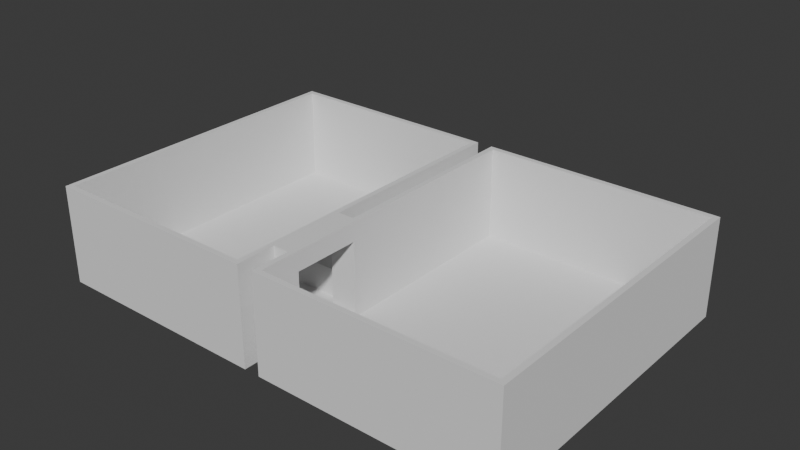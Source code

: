 # Source: home_scene00.blend  (saved by Blender 4.5.90; exported with 4.5.12 LTS)
import bpy
from mathutils import Matrix  # noqa: F401  (used for matrix-valued properties, if any)

bpy.ops.wm.read_factory_settings(use_empty=True)
scene = bpy.context.scene
scene.name = 'Scene'

# ---- collections
col_collection = bpy.data.collections.new('Collection'); scene.collection.children.link(col_collection)
col_collection_1 = bpy.data.collections.new('Collection')  # instanced only; not linked into the scene

# ---- images (referenced by path relative to the original .blend; pixels are not part of the script)
import os
ASSET_DIR = os.environ.get("B2B_ASSET_DIR", "")  # directory of the original .blend (textures are referenced by path, not embedded)
HERE = os.path.dirname(os.path.abspath(__file__))  # packed textures are extracted next to this script under _unpacked/

def load_image(name, relpath, width, height, colorspace="sRGB"):
    """Load a texture the original file referenced (path relative to the .blend, or extracted next to this script)."""
    p = next((c for c in (os.path.join(HERE, relpath), os.path.join(ASSET_DIR, relpath)) if relpath and os.path.exists(c)), "")
    if p:
        img = bpy.data.images.load(p, check_existing=True)
        img.name = name
    else:  # same state as the original file: an image datablock whose file is absent (Cycles renders it pink)
        img = bpy.data.images.new(name, width, height)
        img.source = "FILE"
        img.filepath = "//" + (relpath or name)
    img.colorspace_settings.name = colorspace
    return img
img_testposter00_jpg = load_image('testposter00.jpg', 'testposter00.jpg', 1024, 1024, 'sRGB')

# ---- materials (node trees are filled in below, after node groups)
mat_glass00 = bpy.data.materials.new('Glass00')
mat_glass00.diffuse_color = (0.2324, 0.6545, 0.8003, 1.0)
mat_material_001 = bpy.data.materials.new('Material.001')
mat_material_001.diffuse_color = (0.8004, 0.3833, 0.1049, 1.0)
mat_material_002 = bpy.data.materials.new('Material.002')
mat_material_002.diffuse_color = (0.8002, 0.6375, 0.3069, 1.0)
mat_material_003 = bpy.data.materials.new('Material.003')
mat_material_003.diffuse_color = (0.0, 0.0, 0.0, 1.0)
mat_metalpole00 = bpy.data.materials.new('MetalPole00')
mat_metalpole00.diffuse_color = (0.3127, 0.3127, 0.3127, 1.0)
mat_metalpole00.roughness = 0.2639
mat_metalpole00.metallic = 1.0
mat_curtain00 = bpy.data.materials.new('Curtain00')
mat_curtain00.diffuse_color = (0.8002, 0.1107, 0.125, 1.0)
mat_material_005 = bpy.data.materials.new('Material.005')
mat_material_005.diffuse_color = (0.2509, 0.2509, 0.2509, 1.0)
mat_material_006 = bpy.data.materials.new('Material.006')
mat_material_006.diffuse_color = (0.0, 0.0, 0.0, 1.0)
mat_material_007 = bpy.data.materials.new('Material.007')
mat_material_007.diffuse_color = (0.4426, 0.4426, 0.4426, 1.0)
mat_poster03 = bpy.data.materials.new('Poster03')
mat_poster01 = bpy.data.materials.new('Poster01')
mat_poster00 = bpy.data.materials.new('Poster00')
mat_poster02 = bpy.data.materials.new('Poster02')

# ---- node groups
ng_smooth_by_angle = bpy.data.node_groups.new('Smooth by Angle', 'GeometryNodeTree')
_s = ng_smooth_by_angle.interface.new_socket(name='Mesh', in_out='OUTPUT', socket_type='NodeSocketGeometry')
_s = ng_smooth_by_angle.interface.new_socket(name='Mesh', in_out='INPUT', socket_type='NodeSocketGeometry')
_s = ng_smooth_by_angle.interface.new_socket(name='Angle', in_out='INPUT', socket_type='NodeSocketFloat')
_s.subtype = 'ANGLE'
_s.default_value = 0.5236
_s.min_value = 0.0
_s.max_value = 3.142
_s.description = 'Maximum face angle for smooth edges'
_s = ng_smooth_by_angle.interface.new_socket(name='Ignore Sharpness', in_out='INPUT', socket_type='NodeSocketBool')
_s.force_non_field = True
ng_smooth_by_angle.description = 'Set the sharpness of mesh edges based on the angle between the neighboring faces'
ng_smooth_by_angle.is_modifier = True
_N = ng_smooth_by_angle.nodes; _L = ng_smooth_by_angle.links
n0 = _N.new('GeometryNodeSetShadeSmooth'); n0.name = 'Set Shade Smooth'; n0.location = (120, -80)
n0.domain = 'EDGE'
n1 = _N.new('GeometryNodeSetShadeSmooth'); n1.name = 'Set Shade Smooth.001'; n1.location = (300, -80)
n2 = _N.new('NodeGroupOutput'); n2.name = 'Group Output'; n2.location = (480, -80)
n3 = _N.new('GeometryNodeInputMeshEdgeAngle'); n3.name = 'Edge Angle'; n3.location = (-440, -240)
n4 = _N.new('NodeGroupInput'); n4.name = 'Group Input'; n4.location = (-80, -80)
n5 = _N.new('GeometryNodeInputEdgeSmooth'); n5.name = 'Is Edge Smooth'; n5.location = (-260, -120)
n6 = _N.new('GeometryNodeInputShadeSmooth'); n6.name = 'Is Shade Smooth'; n6.location = (-440, -397)
n7 = _N.new('FunctionNodeCompare'); n7.name = 'Compare'; n7.location = (-260, -260)
n7.operation = 'LESS_EQUAL'
n7.inputs[6].default_value = (0.0, 0.0, 0.0, 0.0)
n7.inputs[7].default_value = (0.0, 0.0, 0.0, 0.0)
n8 = _N.new('FunctionNodeBooleanMath'); n8.name = 'Boolean Math.001'; n8.location = (-80, -260)
n9 = _N.new('NodeGroupInput'); n9.name = 'Group Input.001'; n9.location = (-440, -329)
n10 = _N.new('NodeGroupInput'); n10.name = 'Group Input.002'; n10.location = (-259, -189)
n11 = _N.new('FunctionNodeBooleanMath'); n11.name = 'Boolean Math'; n11.location = (-80, -149)
n11.operation = 'OR'
n12 = _N.new('FunctionNodeBooleanMath'); n12.name = 'Boolean Math.002'; n12.location = (-260, -380)
n12.operation = 'OR'
n13 = _N.new('NodeGroupInput'); n13.name = 'Group Input.003'; n13.location = (-440, -460)
_L.new(n3.outputs[0], n7.inputs[0])
_L.new(n1.outputs[0], n2.inputs[0])
_L.new(n9.outputs[1], n7.inputs[1])
_L.new(n7.outputs[0], n8.inputs[0])
_L.new(n4.outputs[0], n0.inputs[0])
_L.new(n0.outputs[0], n1.inputs[0])
_L.new(n8.outputs[0], n0.inputs[2])
_L.new(n10.outputs[2], n11.inputs[1])
_L.new(n5.outputs[0], n11.inputs[0])
_L.new(n11.outputs[0], n0.inputs[1])
_L.new(n13.outputs[2], n12.inputs[1])
_L.new(n6.outputs[0], n12.inputs[0])
_L.new(n12.outputs[0], n8.inputs[1])
n2.is_active_output = True

# ---- material node trees
mat_glass00.use_nodes = True; mat_glass00.node_tree.nodes.clear()
_N = mat_glass00.node_tree.nodes; _L = mat_glass00.node_tree.links
n0 = _N.new('ShaderNodeBsdfPrincipled'); n0.name = 'Principled BSDF'; n0.location = (10, 300)
n1 = _N.new('ShaderNodeOutputMaterial'); n1.name = 'Material Output'; n1.location = (300, 300)
_L.new(n0.outputs[0], n1.inputs[0])
n1.is_active_output = True
mat_material_001.use_nodes = True; mat_material_001.node_tree.nodes.clear()
_N = mat_material_001.node_tree.nodes; _L = mat_material_001.node_tree.links
n0 = _N.new('ShaderNodeBsdfPrincipled'); n0.name = 'Principled BSDF'; n0.location = (10, 300)
n1 = _N.new('ShaderNodeOutputMaterial'); n1.name = 'Material Output'; n1.location = (300, 300)
_L.new(n0.outputs[0], n1.inputs[0])
n1.is_active_output = True
mat_material_002.use_nodes = True; mat_material_002.node_tree.nodes.clear()
_N = mat_material_002.node_tree.nodes; _L = mat_material_002.node_tree.links
n0 = _N.new('ShaderNodeBsdfPrincipled'); n0.name = 'Principled BSDF'; n0.location = (10, 300)
n1 = _N.new('ShaderNodeOutputMaterial'); n1.name = 'Material Output'; n1.location = (300, 300)
_L.new(n0.outputs[0], n1.inputs[0])
n1.is_active_output = True
mat_material_003.use_nodes = True; mat_material_003.node_tree.nodes.clear()
_N = mat_material_003.node_tree.nodes; _L = mat_material_003.node_tree.links
n0 = _N.new('ShaderNodeBsdfPrincipled'); n0.name = 'Principled BSDF'; n0.location = (10, 300)
n1 = _N.new('ShaderNodeOutputMaterial'); n1.name = 'Material Output'; n1.location = (300, 300)
_L.new(n0.outputs[0], n1.inputs[0])
n1.is_active_output = True
mat_metalpole00.use_nodes = True; mat_metalpole00.node_tree.nodes.clear()
_N = mat_metalpole00.node_tree.nodes; _L = mat_metalpole00.node_tree.links
n0 = _N.new('ShaderNodeBsdfPrincipled'); n0.name = 'Principled BSDF'; n0.location = (10, 300)
n1 = _N.new('ShaderNodeOutputMaterial'); n1.name = 'Material Output'; n1.location = (300, 300)
_L.new(n0.outputs[0], n1.inputs[0])
n1.is_active_output = True
mat_curtain00.use_nodes = True; mat_curtain00.node_tree.nodes.clear()
_N = mat_curtain00.node_tree.nodes; _L = mat_curtain00.node_tree.links
n0 = _N.new('ShaderNodeBsdfPrincipled'); n0.name = 'Principled BSDF'; n0.location = (10, 300)
n1 = _N.new('ShaderNodeOutputMaterial'); n1.name = 'Material Output'; n1.location = (300, 300)
_L.new(n0.outputs[0], n1.inputs[0])
n1.is_active_output = True
mat_material_005.use_nodes = True; mat_material_005.node_tree.nodes.clear()
_N = mat_material_005.node_tree.nodes; _L = mat_material_005.node_tree.links
n0 = _N.new('ShaderNodeBsdfPrincipled'); n0.name = 'Principled BSDF'; n0.location = (-200, 100)
n0.inputs[1].default_value = 1.0
n0.inputs[2].default_value = 0.3571
n1 = _N.new('ShaderNodeOutputMaterial'); n1.name = 'Material Output'; n1.location = (200, 100)
_L.new(n0.outputs[0], n1.inputs[0])
n1.is_active_output = True
mat_material_006.use_nodes = True; mat_material_006.node_tree.nodes.clear()
_N = mat_material_006.node_tree.nodes; _L = mat_material_006.node_tree.links
n0 = _N.new('ShaderNodeBsdfPrincipled'); n0.name = 'Principled BSDF'; n0.location = (-200, 100)
n0.inputs[0].default_value = (0.02004, 0.02004, 0.02004, 1.0)
n0.inputs[2].default_value = 0.0
n1 = _N.new('ShaderNodeOutputMaterial'); n1.name = 'Material Output'; n1.location = (200, 100)
_L.new(n0.outputs[0], n1.inputs[0])
n1.is_active_output = True
mat_material_007.use_nodes = True; mat_material_007.node_tree.nodes.clear()
_N = mat_material_007.node_tree.nodes; _L = mat_material_007.node_tree.links
n0 = _N.new('ShaderNodeBsdfPrincipled'); n0.name = 'Principled BSDF'; n0.location = (-200, 100)
n0.inputs[0].default_value = (0.4699, 0.4699, 0.4699, 1.0)
n1 = _N.new('ShaderNodeOutputMaterial'); n1.name = 'Material Output'; n1.location = (200, 100)
_L.new(n0.outputs[0], n1.inputs[0])
n1.is_active_output = True
mat_poster03.use_nodes = True; mat_poster03.node_tree.nodes.clear()
_N = mat_poster03.node_tree.nodes; _L = mat_poster03.node_tree.links
n0 = _N.new('ShaderNodeBsdfPrincipled'); n0.name = 'Principled BSDF'; n0.location = (-200, 100)
n1 = _N.new('ShaderNodeOutputMaterial'); n1.name = 'Material Output'; n1.location = (200, 100)
n2 = _N.new('ShaderNodeTexImage'); n2.name = 'Image Texture'; n2.location = (-490, 80)
n2.image = img_testposter00_jpg
_L.new(n0.outputs[0], n1.inputs[0])
_L.new(n2.outputs[0], n0.inputs[0])
n1.is_active_output = True
mat_poster01.use_nodes = True; mat_poster01.node_tree.nodes.clear()
_N = mat_poster01.node_tree.nodes; _L = mat_poster01.node_tree.links
n0 = _N.new('ShaderNodeBsdfPrincipled'); n0.name = 'Principled BSDF'; n0.location = (-200, 100)
n1 = _N.new('ShaderNodeOutputMaterial'); n1.name = 'Material Output'; n1.location = (200, 100)
n2 = _N.new('ShaderNodeTexImage'); n2.name = 'Image Texture'; n2.location = (-490, 80)
n2.image = img_testposter00_jpg
_L.new(n0.outputs[0], n1.inputs[0])
_L.new(n2.outputs[0], n0.inputs[0])
n1.is_active_output = True
mat_poster00.use_nodes = True; mat_poster00.node_tree.nodes.clear()
_N = mat_poster00.node_tree.nodes; _L = mat_poster00.node_tree.links
n0 = _N.new('ShaderNodeBsdfPrincipled'); n0.name = 'Principled BSDF'; n0.location = (-200, 100)
n1 = _N.new('ShaderNodeOutputMaterial'); n1.name = 'Material Output'; n1.location = (200, 100)
n2 = _N.new('ShaderNodeTexImage'); n2.name = 'Image Texture'; n2.location = (-490, 80)
n2.image = img_testposter00_jpg
_L.new(n0.outputs[0], n1.inputs[0])
_L.new(n2.outputs[0], n0.inputs[0])
n1.is_active_output = True
mat_poster02.use_nodes = True; mat_poster02.node_tree.nodes.clear()
_N = mat_poster02.node_tree.nodes; _L = mat_poster02.node_tree.links
n0 = _N.new('ShaderNodeBsdfPrincipled'); n0.name = 'Principled BSDF'; n0.location = (-200, 100)
n1 = _N.new('ShaderNodeOutputMaterial'); n1.name = 'Material Output'; n1.location = (200, 100)
n2 = _N.new('ShaderNodeTexImage'); n2.name = 'Image Texture'; n2.location = (-490, 80)
n2.image = img_testposter00_jpg
_L.new(n0.outputs[0], n1.inputs[0])
_L.new(n2.outputs[0], n0.inputs[0])
n1.is_active_output = True

# ---- world
world_world = bpy.data.worlds.new('World'); scene.world = world_world
world_world.use_nodes = True; world_world.node_tree.nodes.clear()
_N = world_world.node_tree.nodes; _L = world_world.node_tree.links
n0 = _N.new('ShaderNodeOutputWorld'); n0.name = 'World Output'; n0.location = (300, 300)
n1 = _N.new('ShaderNodeBackground'); n1.name = 'Background'; n1.location = (10, 300)
n1.inputs[0].default_value = (0.05088, 0.05088, 0.05088, 1.0)
_L.new(n1.outputs[0], n0.inputs[0])
n0.is_active_output = True
world_world.color = (0.05088, 0.05088, 0.05088)
world_world.sun_shadow_jitter_overblur = 0.0

# ---- meshes
me_plane = bpy.data.meshes.new('Plane')
me_plane.from_pydata([], [], [])
_uv = me_plane.uv_layers.new(name='UVMap')
_uv.uv.foreach_set('vector', [])
me_plane.materials.append(None)
me_plane.materials.append(mat_glass00)
me_plane.update()
me_plane_001 = bpy.data.meshes.new('Plane.001')
me_plane_001.from_pydata([(1.25, -1.0, 0.0), (1.25, -1.0, 0.5), (1.25, -0.5, 0.0), (0.75, -0.5, 0.0), (1.25, -0.5, 0.5), (0.75, -0.5, 0.5), (2.0, -0.5, 0.0), (2.0, -1.0, 0.0), (2.0, -0.5, 0.5), (2.0, -1.0, 0.5), (1.25, -0.5, 0.5867), (1.25, -1.0, 0.5867), (0.75, -1.0, 0.5867), (0.75, -0.5, 0.5867), (0.75, 1.0, 0.5867), (1.25, 1.0, 0.5867), (2.0, -0.5, 0.5867), (2.0, -1.0, 0.5867), (2.0, -1.075, 0.5867), (2.0, -1.075, 0.5), (1.25, -1.075, 0.5), (0.675, -1.075, 0.5), (0.675, -0.5, 0.5), (0.675, 1.075, 0.5), (1.325, 1.075, 0.5), (1.325, -0.425, 0.5), (1.25, -1.075, 0.5867), (2.0, -0.425, 0.5), (0.675, -1.075, 0.5867), (0.675, -0.5, 0.5867), (0.675, 1.075, 0.5867), (1.325, 1.075, 0.5867), (1.325, -0.425, 0.5867), (2.0, -0.425, 0.5867), (0.75, -0.875, 0.0), (0.875, -1.0, 0.0), (0.7866, -0.9634, 0.0), (1.25, 0.875, 0.0), (1.125, 1.0, 0.0), (1.213, 0.9634, 0.0), (0.875, 1.0, 0.0), (0.75, 0.875, 0.0), (0.7866, 0.9634, 0.0), (1.125, 1.0, 0.5), (1.25, 0.875, 0.5), (1.325, 1.075, 0.5), (1.213, 0.9634, 0.5), (0.875, -1.0, 0.5), (0.75, -0.875, 0.5), (0.675, -1.075, 0.5), (0.7866, -0.9634, 0.5), (0.75, 0.875, 0.5), (0.875, 1.0, 0.5), (0.675, 1.075, 0.5), (0.7866, 0.9634, 0.5)], [], [(3, 5, 51, 41), (45, 24, 25, 4, 44), (2, 6, 7, 0), (37, 44, 4, 2), (34, 48, 5, 3), (53, 23, 24, 45, 43, 52), (40, 52, 43, 38), (2, 3, 41, 42, 40, 38, 39, 37), (12, 28, 26, 11), (0, 1, 47, 35), (6, 8, 9, 7), (0, 7, 9, 1), (4, 8, 6, 2), (1, 20, 21, 49, 47), (10, 15, 14, 13), (11, 10, 13, 12), (11, 17, 16, 10), (11, 26, 18, 17), (49, 21, 22, 5, 48), (8, 16, 17, 9), (8, 27, 33, 16), (23, 30, 31, 24), (21, 28, 29, 22), (19, 18, 26, 20), (25, 32, 33, 27), (20, 26, 28, 21), (24, 31, 32, 25), (22, 29, 30, 23), (16, 33, 32, 10), (5, 22, 23, 53, 51), (14, 30, 29, 13), (15, 31, 30, 14), (10, 32, 31, 15), (13, 29, 28, 12), (9, 19, 20, 1), (17, 18, 19, 9), (4, 25, 27, 8), (43, 45, 46), (46, 45, 44), (47, 49, 50), (50, 49, 48), (51, 53, 54), (54, 53, 52), (43, 46, 39, 38), (46, 44, 37, 39), (51, 54, 42, 41), (54, 52, 40, 42), (34, 36, 50, 48), (36, 35, 47, 50), (0, 35, 36, 34, 3, 2)])
me_plane_001.polygons.foreach_set('use_smooth', [True] * 50)
me_plane_001.polygons.foreach_set('material_index', [0, 1, 0, 0, 0, 1, 0, 0, 1, 0, 0, 0, 0, 1, 1, 1, 1, 1, 1, 1, 1, 1, 1, 1, 1, 1, 1, 1, 1, 1, 1, 1, 1, 1, 1, 1, 1, 1, 1, 1, 1, 1, 1, 0, 0, 0, 0, 0, 0, 0])
_uv = me_plane_001.uv_layers.new(name='UVMap')
_uv.uv.foreach_set('vector', [1.0, 0.25, 1.0, 0.25, 1.0, 0.9375, 1.0, 0.9375, 0.0, 1.0, 0.0, 1.0, 0.0, 0.25, 0.0, 0.25, 0.0, 0.9375, 0.0, 0.25, 0.0, 0.25, 0.0, 0.0, 0.0, 0.0, 0.0, 0.9375, 0.0, 0.9375, 0.0, 0.25, 0.0, 0.25, 1.0, 0.0625, 1.0, 0.0625, 1.0, 0.25, 1.0, 0.25, 1.0, 1.0, 1.0, 1.0, 0.0, 1.0, 0.0, 1.0, 0.25, 1.0, 0.75, 1.0, 0.75, 1.0, 0.75, 1.0, 0.25, 1.0, 0.25, 1.0, 0.0, 0.25, 1.0, 0.25, 1.0, 0.9375, 0.9756, 0.9939, 0.75, 1.0, 0.25, 1.0, 0.02441, 0.9939, 0.0, 0.9375, 1.0, 0.0, 1.0, 0.0, 0.0, 0.0, 0.0, 0.0, 0.0, 0.0, 0.0, 0.0, 0.75, 0.0, 0.75, 0.0, 0.0, 0.25, 0.0, 0.25, 0.0, 0.0, 0.0, 0.0, 0.0, 0.0, 0.0, 0.0, 0.0, 0.0, 0.0, 0.0, 0.0, 0.25, 0.0, 0.25, 0.0, 0.25, 0.0, 0.25, 0.0, 0.0, 0.0, 0.0, 1.0, 0.0, 1.0, 0.0, 0.75, 0.0, 0.0, 0.25, 0.0, 1.0, 1.0, 1.0, 1.0, 0.25, 0.0, 0.0, 0.0, 0.25, 1.0, 0.25, 1.0, 0.0, 0.0, 0.0, 0.0, 0.0, 0.0, 0.25, 0.0, 0.25, 0.0, 0.0, 0.0, 0.0, 0.0, 0.0, 0.0, 0.0, 1.0, 0.0, 1.0, 0.0, 1.0, 0.25, 1.0, 0.25, 1.0, 0.0625, 0.0, 0.25, 0.0, 0.25, 0.0, 0.0, 0.0, 0.0, 0.0, 0.25, 0.0, 0.25, 0.0, 0.25, 0.0, 0.25, 1.0, 1.0, 1.0, 1.0, 0.0, 1.0, 0.0, 1.0, 1.0, 0.0, 1.0, 0.0, 1.0, 0.25, 1.0, 0.25, 0.0, 0.0, 0.0, 0.0, 0.0, 0.0, 0.0, 0.0, 0.0, 0.25, 0.0, 0.25, 0.0, 0.25, 0.0, 0.25, 0.0, 0.0, 0.0, 0.0, 1.0, 0.0, 1.0, 0.0, 0.0, 1.0, 0.0, 1.0, 0.0, 0.25, 0.0, 0.25, 1.0, 0.25, 1.0, 0.25, 1.0, 1.0, 1.0, 1.0, 0.0, 0.25, 0.0, 0.25, 0.0, 0.25, 0.0, 0.25, 1.0, 0.25, 1.0, 0.25, 1.0, 1.0, 1.0, 1.0, 1.0, 0.9375, 1.0, 1.0, 1.0, 1.0, 1.0, 0.25, 1.0, 0.25, 0.0, 1.0, 0.0, 1.0, 1.0, 1.0, 1.0, 1.0, 0.0, 0.25, 0.0, 0.25, 0.0, 1.0, 0.0, 1.0, 1.0, 0.25, 1.0, 0.25, 1.0, 0.0, 1.0, 0.0, 0.0, 0.0, 0.0, 0.0, 0.0, 0.0, 0.0, 0.0, 0.0, 0.0, 0.0, 0.0, 0.0, 0.0, 0.0, 0.0, 0.0, 0.25, 0.0, 0.25, 0.0, 0.25, 0.0, 0.25, 0.25, 1.0, 0.0, 1.0, 0.07322, 1.0, 0.07322, 1.0, 0.0, 1.0, 0.0, 1.0, 0.75, 0.0, 1.0, 0.0, 0.9268, 0.0, 0.9268, 0.0, 1.0, 0.0, 1.0, 0.0, 1.0, 0.9375, 1.0, 1.0, 1.0, 0.9817, 1.0, 0.9817, 1.0, 1.0, 1.0, 1.0, 0.25, 1.0, 0.0, 1.0, 0.02441, 0.9939, 0.25, 1.0, 0.0, 1.0, 0.0, 0.9375, 0.0, 0.9375, 0.02441, 0.9939, 1.0, 0.9375, 1.0, 1.0, 0.9756, 0.9939, 1.0, 0.9375, 1.0, 1.0, 0.75, 1.0, 0.75, 1.0, 0.9756, 0.9939, 1.0, 0.0625, 0.9756, 0.006102, 1.0, 0.0, 1.0, 0.0625, 0.9756, 0.006102, 0.75, 0.0, 0.75, 0.0, 1.0, 0.0, 0.0, 0.0, 0.75, 0.0, 0.9756, 0.006102, 1.0, 0.0625, 1.0, 0.25, 0.0, 0.25])
me_plane_001.materials.append(mat_material_001)
me_plane_001.materials.append(mat_material_002)
me_plane_001.update()
me_plane_002 = bpy.data.meshes.new('Plane.002')
me_plane_002.from_pydata([(-2.0, -3.25, 0.0), (2.0, -3.25, 0.0), (-2.0, 2.5, 0.0), (2.0, 2.5, 0.0), (-2.0, -1.25, 0.0), (2.0, -1.25, 0.0), (-2.0, -2.5, 0.0), (2.0, -2.5, 0.0), (2.5, -1.25, 0.0), (2.5, -2.5, 0.0), (5.0, -1.25, 0.0), (5.0, -2.5, 0.0), (2.5, -3.25, 0.0), (4.952, -3.25, 0.0), (2.5, 2.5, 0.0), (4.938, 2.5, 0.0), (6.75, -1.25, 0.0), (6.75, -2.5, 0.0), (6.75, -3.25, 0.0), (6.75, 2.5, 0.0), (-2.0, -2.5, 1.75), (-2.0, -3.25, 1.75), (2.0, -3.25, 1.75), (2.0, -1.25, 1.75), (2.0, 2.5, 1.75), (-2.0, 2.5, 1.75), (-2.0, -1.25, 1.75), (2.0, -2.5, 1.75), (2.5, -2.5, 1.75), (2.5, -1.25, 1.75), (2.5, -3.25, 1.75), (5.0, -3.25, 1.75), (5.0, 2.5, 1.75), (2.5, 2.5, 1.75), (6.75, -2.5, 1.75), (6.75, -1.25, 1.75), (6.75, -3.25, 1.75), (6.75, 2.5, 1.75), (-2.0, -2.5, 1.4), (-2.0, -1.25, 1.4), (6.75, -1.25, 1.4), (6.75, -2.5, 1.4), (-2.0, -3.25, 1.4), (2.0, -2.5, 1.4), (2.0, -3.25, 1.4), (6.75, -3.25, 1.4), (4.952, -3.25, 1.4), (2.5, -3.25, 1.4), (6.75, 2.5, 1.4), (2.0, 2.5, 1.4), (2.0, -1.25, 1.4), (4.938, 2.5, 1.4), (-2.0, 2.5, 1.4), (2.5, -2.5, 1.4), (2.5, -1.25, 1.4), (2.5, 2.5, 1.4), (-2.1, -1.25, -0.1), (2.1, -1.15, -0.1), (2.1, 2.6, -0.1), (-2.1, 2.6, -0.1), (-2.1, -2.5, -0.1), (2.1, -2.6, -0.1), (-2.1, -3.35, -0.1), (2.1, -3.35, -0.1), (2.4, -2.6, -0.1), (2.4, -1.15, -0.1), (5.0, -2.5, -0.1), (5.0, -1.25, -0.1), (2.4, -3.35, -0.1), (5.0, -3.35, -0.1), (5.0, 2.6, -0.1), (2.4, 2.6, -0.1), (6.85, -1.25, -0.1), (6.85, 2.6, -0.1), (6.85, -3.35, -0.1), (6.85, -2.5, -0.1), (-2.1, -1.25, 1.4), (-2.1, -1.25, 1.75), (-2.1, -2.5, 1.75), (-2.1, -2.5, 1.4), (6.85, -2.5, 1.4), (6.85, -2.5, 1.75), (6.85, -1.25, 1.75), (6.85, -1.25, 1.4), (-2.1, -3.35, 1.75), (-2.1, -3.35, 1.4), (2.1, -3.35, 1.4), (2.1, -3.35, 1.75), (2.1, -2.6, 1.75), (2.1, -2.6, 1.4), (6.85, -3.35, 1.4), (6.85, -3.35, 1.75), (2.4, -3.35, 1.4), (2.4, -3.35, 1.75), (5.0, -3.35, 1.75), (5.0, -3.35, 1.4), (6.85, 2.6, 1.75), (6.85, 2.6, 1.4), (2.1, -1.15, 1.4), (2.1, -1.15, 1.75), (2.1, 2.6, 1.75), (2.1, 2.6, 1.4), (5.0, 2.6, 1.75), (5.0, 2.6, 1.4), (-2.1, 2.6, 1.75), (-2.1, 2.6, 1.4), (2.4, -2.6, 1.4), (2.4, -2.6, 1.75), (2.4, -1.15, 1.4), (2.4, -1.15, 1.75), (2.4, 2.6, 1.75), (2.4, 2.6, 1.4), (3.75, -1.25, 0.0), (3.75, -2.5, 0.0), (3.798, -3.25, 0.0), (3.812, 2.5, 0.0), (3.75, -3.25, 1.75), (3.75, 2.5, 1.75), (3.812, 2.5, 1.4), (3.798, -3.25, 1.4), (3.7, -2.55, -0.1), (3.7, -1.2, -0.1), (3.7, -3.35, -0.1), (3.7, 2.6, -0.1), (3.7, -3.35, 1.75), (3.7, -3.35, 1.4), (3.7, 2.6, 1.75), (3.7, 2.6, 1.4), (5.0, 2.5, 0.0), (5.0, 2.5, 1.4), (3.75, 2.5, 1.4), (3.75, 2.5, 0.0), (3.75, -3.25, 0.0), (5.0, -3.25, 0.0), (5.0, -3.25, 1.4), (3.75, -3.25, 1.4)], [], [(4, 5, 3, 2), (6, 7, 5, 4), (0, 1, 7, 6), (5, 7, 9, 8), (112, 113, 11, 10), (113, 9, 12, 132), (112, 10, 128, 131), (128, 10, 16, 19), (11, 133, 18, 17), (10, 11, 17, 16), (39, 26, 20, 38), (41, 34, 35, 40), (38, 20, 21, 42), (44, 22, 27, 43), (45, 36, 34, 41), (42, 21, 22, 44), (135, 116, 31, 134), (40, 35, 37, 48), (50, 23, 24, 49), (48, 37, 32, 129), (49, 24, 25, 52), (53, 28, 30, 47), (53, 43, 50, 54), (52, 25, 26, 39), (130, 117, 33, 55), (28, 53, 54, 29), (55, 33, 29, 54), (134, 31, 36, 45), (133, 134, 45, 18), (14, 55, 54, 8), (7, 43, 53, 9), (131, 130, 55, 14), (2, 52, 39, 4), (8, 54, 50, 5), (9, 53, 47, 12), (3, 49, 52, 2), (19, 48, 129, 128), (5, 50, 49, 3), (16, 40, 48, 19), (114, 119, 46, 13), (0, 42, 44, 1), (18, 45, 41, 17), (1, 44, 43, 7), (6, 38, 42, 0), (17, 41, 40, 16), (4, 39, 38, 6), (56, 59, 58, 57), (60, 56, 57, 61), (62, 60, 61, 63), (57, 65, 64, 61), (121, 67, 66, 120), (120, 122, 68, 64), (121, 123, 70, 67), (70, 73, 72, 67), (66, 75, 74, 69), (67, 72, 75, 66), (76, 79, 78, 77), (80, 83, 82, 81), (79, 85, 84, 78), (86, 89, 88, 87), (90, 80, 81, 91), (85, 86, 87, 84), (125, 95, 94, 124), (83, 97, 96, 82), (98, 101, 100, 99), (97, 103, 102, 96), (101, 105, 104, 100), (106, 92, 93, 107), (108, 98, 99, 109), (105, 76, 77, 104), (127, 111, 110, 126), (89, 106, 107, 88), (111, 108, 109, 110), (95, 90, 91, 94), (69, 74, 90, 95), (71, 65, 108, 111), (61, 64, 106, 89), (123, 71, 111, 127), (59, 56, 76, 105), (65, 57, 98, 108), (64, 68, 92, 106), (58, 59, 105, 101), (73, 70, 103, 97), (57, 58, 101, 98), (72, 73, 97, 83), (122, 69, 95, 125), (62, 63, 86, 85), (74, 75, 80, 90), (63, 61, 89, 86), (60, 62, 85, 79), (75, 72, 83, 80), (56, 60, 79, 76), (34, 81, 82, 35), (22, 87, 88, 27), (36, 91, 81, 34), (29, 109, 99, 23), (20, 78, 84, 21), (35, 82, 96, 37), (27, 88, 107, 28), (21, 84, 87, 22), (37, 96, 102, 32), (116, 124, 94, 31), (23, 99, 100, 24), (31, 94, 91, 36), (28, 107, 93, 30), (24, 100, 104, 25), (117, 126, 110, 33), (25, 104, 77, 26), (33, 110, 109, 29), (26, 77, 78, 20), (43, 27, 23, 50), (27, 28, 29, 23), (32, 102, 126, 117), (30, 93, 124, 116), (68, 122, 125, 92), (70, 123, 127, 103), (103, 127, 126, 102), (92, 125, 124, 93), (65, 71, 123, 121), (66, 69, 122, 120), (65, 121, 120, 64), (12, 47, 135, 132), (15, 51, 118, 115), (47, 30, 116, 135), (8, 112, 131, 14), (11, 113, 132, 133), (8, 9, 113, 112), (51, 15, 128, 129), (15, 115, 131, 128), (115, 118, 130, 131), (129, 32, 117, 130, 118, 51), (114, 13, 133, 132), (13, 46, 134, 133), (46, 119, 135, 134), (119, 114, 132, 135)])
me_plane_002.polygons.foreach_set('material_index', [0, 0, 0, 0, 0, 0, 0, 0, 0, 0, 0, 0, 0, 0, 0, 0, 0, 0, 0, 0, 0, 0, 0, 0, 0, 0, 0, 0, 0, 0, 0, 0, 0, 0, 0, 0, 0, 0, 0, 1, 0, 0, 0, 0, 0, 0, 0, 0, 0, 0, 0, 0, 0, 0, 0, 0, 0, 0, 0, 0, 0, 0, 0, 0, 0, 0, 0, 0, 0, 0, 0, 0, 0, 0, 0, 0, 0, 0, 0, 0, 0, 0, 0, 0, 0, 0, 0, 0, 0, 0, 0, 0, 0, 0, 0, 0, 0, 0, 0, 0, 0, 0, 0, 0, 0, 0, 0, 0, 0, 0, 0, 0, 0, 0, 0, 0, 0, 0, 0, 0, 0, 0, 0, 0, 0, 0, 0, 0, 0, 0, 0, 0, 0, 0, 0])
_uv = me_plane_002.uv_layers.new(name='UVMap')
_uv.uv.foreach_set('vector', [0.0, 0.25, 1.0, 0.25, 1.0, 1.0, 0.0, 1.0, 0.0, 0.125, 1.0, 0.125, 1.0, 0.25, 0.0, 0.25, 0.0, 0.0, 1.0, 0.0, 1.0, 0.125, 0.0, 0.125, 1.0, 0.25, 1.0, 0.125, 1.0, 0.125, 1.0, 0.25, 1.0, 0.25, 1.0, 0.125, 1.0, 0.125, 1.0, 0.25, 1.0, 0.125, 1.0, 0.125, 1.0, 0.125, 1.0, 0.125, 1.0, 0.25, 1.0, 0.25, 1.0, 0.25, 1.0, 0.25, 1.0, 0.25, 1.0, 0.25, 1.0, 0.25, 1.0, 0.25, 1.0, 0.125, 1.0, 0.125, 1.0, 0.125, 1.0, 0.125, 1.0, 0.25, 1.0, 0.125, 1.0, 0.125, 1.0, 0.25, 0.0, 0.25, 0.0, 0.25, 0.0, 0.125, 0.0, 0.125, 1.0, 0.125, 1.0, 0.125, 1.0, 0.25, 1.0, 0.25, 0.0, 0.125, 0.0, 0.125, 0.0, 0.0, 0.0, 0.0, 1.0, 0.0, 1.0, 0.0, 1.0, 0.125, 1.0, 0.125, 1.0, 0.125, 1.0, 0.125, 1.0, 0.125, 1.0, 0.125, 0.0, 0.0, 0.0, 0.0, 1.0, 0.0, 1.0, 0.0, 1.0, 0.125, 1.0, 0.125, 1.0, 0.125, 1.0, 0.125, 1.0, 0.25, 1.0, 0.25, 1.0, 0.25, 1.0, 0.25, 1.0, 0.25, 1.0, 0.25, 1.0, 1.0, 1.0, 1.0, 1.0, 0.25, 1.0, 0.25, 1.0, 0.25, 1.0, 0.25, 1.0, 1.0, 1.0, 1.0, 0.0, 1.0, 0.0, 1.0, 1.0, 0.125, 1.0, 0.125, 1.0, 0.125, 1.0, 0.125, 1.0, 0.125, 1.0, 0.125, 1.0, 0.25, 1.0, 0.25, 0.0, 1.0, 0.0, 1.0, 0.0, 0.25, 0.0, 0.25, 1.0, 0.25, 1.0, 0.25, 1.0, 0.25, 1.0, 0.25, 1.0, 0.125, 1.0, 0.125, 1.0, 0.25, 1.0, 0.25, 1.0, 0.25, 1.0, 0.25, 1.0, 0.25, 1.0, 0.25, 1.0, 0.125, 1.0, 0.125, 1.0, 0.125, 1.0, 0.125, 1.0, 0.125, 1.0, 0.125, 1.0, 0.125, 1.0, 0.125, 1.0, 0.25, 1.0, 0.25, 1.0, 0.25, 1.0, 0.25, 1.0, 0.125, 1.0, 0.125, 1.0, 0.125, 1.0, 0.125, 1.0, 0.25, 1.0, 0.25, 1.0, 0.25, 1.0, 0.25, 0.0, 1.0, 0.0, 1.0, 0.0, 0.25, 0.0, 0.25, 1.0, 0.25, 1.0, 0.25, 1.0, 0.25, 1.0, 0.25, 1.0, 0.125, 1.0, 0.125, 1.0, 0.125, 1.0, 0.125, 1.0, 1.0, 1.0, 1.0, 0.0, 1.0, 0.0, 1.0, 1.0, 0.25, 1.0, 0.25, 1.0, 0.25, 1.0, 0.25, 1.0, 0.25, 1.0, 0.25, 1.0, 1.0, 1.0, 1.0, 1.0, 0.25, 1.0, 0.25, 1.0, 0.25, 1.0, 0.25, 1.0, 0.125, 1.0, 0.125, 1.0, 0.125, 1.0, 0.125, 0.0, 0.0, 0.0, 0.0, 1.0, 0.0, 1.0, 0.0, 1.0, 0.125, 1.0, 0.125, 1.0, 0.125, 1.0, 0.125, 1.0, 0.0, 1.0, 0.0, 1.0, 0.125, 1.0, 0.125, 0.0, 0.125, 0.0, 0.125, 0.0, 0.0, 0.0, 0.0, 1.0, 0.125, 1.0, 0.125, 1.0, 0.25, 1.0, 0.25, 0.0, 0.25, 0.0, 0.25, 0.0, 0.125, 0.0, 0.125, 0.0, 0.25, 0.0, 1.0, 1.0, 1.0, 1.0, 0.25, 0.0, 0.125, 0.0, 0.25, 1.0, 0.25, 1.0, 0.125, 0.0, 0.0, 0.0, 0.125, 1.0, 0.125, 1.0, 0.0, 1.0, 0.25, 1.0, 0.25, 1.0, 0.125, 1.0, 0.125, 1.0, 0.25, 1.0, 0.25, 1.0, 0.125, 1.0, 0.125, 1.0, 0.125, 1.0, 0.125, 1.0, 0.125, 1.0, 0.125, 1.0, 0.25, 1.0, 0.25, 1.0, 0.25, 1.0, 0.25, 1.0, 0.25, 1.0, 0.25, 1.0, 0.25, 1.0, 0.25, 1.0, 0.125, 1.0, 0.125, 1.0, 0.125, 1.0, 0.125, 1.0, 0.25, 1.0, 0.25, 1.0, 0.125, 1.0, 0.125, 0.0, 0.25, 0.0, 0.125, 0.0, 0.125, 0.0, 0.25, 1.0, 0.125, 1.0, 0.25, 1.0, 0.25, 1.0, 0.125, 0.0, 0.125, 0.0, 0.0, 0.0, 0.0, 0.0, 0.125, 1.0, 0.0, 1.0, 0.125, 1.0, 0.125, 1.0, 0.0, 1.0, 0.125, 1.0, 0.125, 1.0, 0.125, 1.0, 0.125, 0.0, 0.0, 1.0, 0.0, 1.0, 0.0, 0.0, 0.0, 1.0, 0.125, 1.0, 0.125, 1.0, 0.125, 1.0, 0.125, 1.0, 0.25, 1.0, 0.25, 1.0, 0.25, 1.0, 0.25, 1.0, 0.25, 1.0, 1.0, 1.0, 1.0, 1.0, 0.25, 1.0, 0.25, 1.0, 0.25, 1.0, 0.25, 1.0, 0.25, 1.0, 1.0, 0.0, 1.0, 0.0, 1.0, 1.0, 1.0, 1.0, 0.125, 1.0, 0.125, 1.0, 0.125, 1.0, 0.125, 1.0, 0.25, 1.0, 0.25, 1.0, 0.25, 1.0, 0.25, 0.0, 1.0, 0.0, 0.25, 0.0, 0.25, 0.0, 1.0, 1.0, 0.25, 1.0, 0.25, 1.0, 0.25, 1.0, 0.25, 1.0, 0.125, 1.0, 0.125, 1.0, 0.125, 1.0, 0.125, 1.0, 0.25, 1.0, 0.25, 1.0, 0.25, 1.0, 0.25, 1.0, 0.125, 1.0, 0.125, 1.0, 0.125, 1.0, 0.125, 1.0, 0.125, 1.0, 0.125, 1.0, 0.125, 1.0, 0.125, 1.0, 0.25, 1.0, 0.25, 1.0, 0.25, 1.0, 0.25, 1.0, 0.125, 1.0, 0.125, 1.0, 0.125, 1.0, 0.125, 1.0, 0.25, 1.0, 0.25, 1.0, 0.25, 1.0, 0.25, 0.0, 1.0, 0.0, 0.25, 0.0, 0.25, 0.0, 1.0, 1.0, 0.25, 1.0, 0.25, 1.0, 0.25, 1.0, 0.25, 1.0, 0.125, 1.0, 0.125, 1.0, 0.125, 1.0, 0.125, 1.0, 1.0, 0.0, 1.0, 0.0, 1.0, 1.0, 1.0, 1.0, 0.25, 1.0, 0.25, 1.0, 0.25, 1.0, 0.25, 1.0, 0.25, 1.0, 1.0, 1.0, 1.0, 1.0, 0.25, 1.0, 0.25, 1.0, 0.25, 1.0, 0.25, 1.0, 0.25, 1.0, 0.125, 1.0, 0.125, 1.0, 0.125, 1.0, 0.125, 0.0, 0.0, 1.0, 0.0, 1.0, 0.0, 0.0, 0.0, 1.0, 0.125, 1.0, 0.125, 1.0, 0.125, 1.0, 0.125, 1.0, 0.0, 1.0, 0.125, 1.0, 0.125, 1.0, 0.0, 0.0, 0.125, 0.0, 0.0, 0.0, 0.0, 0.0, 0.125, 1.0, 0.125, 1.0, 0.25, 1.0, 0.25, 1.0, 0.125, 0.0, 0.25, 0.0, 0.125, 0.0, 0.125, 0.0, 0.25, 1.0, 0.125, 1.0, 0.125, 1.0, 0.25, 1.0, 0.25, 1.0, 0.0, 1.0, 0.0, 1.0, 0.125, 1.0, 0.125, 1.0, 0.125, 1.0, 0.125, 1.0, 0.125, 1.0, 0.125, 1.0, 0.25, 1.0, 0.25, 1.0, 0.25, 1.0, 0.25, 0.0, 0.125, 0.0, 0.125, 0.0, 0.0, 0.0, 0.0, 1.0, 0.25, 1.0, 0.25, 1.0, 0.25, 1.0, 0.25, 1.0, 0.125, 1.0, 0.125, 1.0, 0.125, 1.0, 0.125, 0.0, 0.0, 0.0, 0.0, 1.0, 0.0, 1.0, 0.0, 1.0, 0.25, 1.0, 0.25, 1.0, 0.25, 1.0, 0.25, 1.0, 0.125, 1.0, 0.125, 1.0, 0.125, 1.0, 0.125, 1.0, 0.25, 1.0, 0.25, 1.0, 1.0, 1.0, 1.0, 1.0, 0.125, 1.0, 0.125, 1.0, 0.125, 1.0, 0.125, 1.0, 0.125, 1.0, 0.125, 1.0, 0.125, 1.0, 0.125, 1.0, 1.0, 1.0, 1.0, 0.0, 1.0, 0.0, 1.0, 1.0, 0.25, 1.0, 0.25, 1.0, 0.25, 1.0, 0.25, 0.0, 1.0, 0.0, 1.0, 0.0, 0.25, 0.0, 0.25, 1.0, 0.25, 1.0, 0.25, 1.0, 0.25, 1.0, 0.25, 0.0, 0.25, 0.0, 0.25, 0.0, 0.125, 0.0, 0.125, 1.0, 0.125, 1.0, 0.125, 1.0, 0.25, 1.0, 0.25, 1.0, 0.125, 1.0, 0.125, 1.0, 0.25, 1.0, 0.25, 1.0, 0.25, 1.0, 0.25, 1.0, 0.25, 1.0, 0.25, 1.0, 0.125, 1.0, 0.125, 1.0, 0.125, 1.0, 0.125, 1.0, 0.125, 1.0, 0.125, 1.0, 0.125, 1.0, 0.125, 1.0, 0.25, 1.0, 0.25, 1.0, 0.25, 1.0, 0.25, 1.0, 0.25, 1.0, 0.25, 1.0, 0.25, 1.0, 0.25, 1.0, 0.125, 1.0, 0.125, 1.0, 0.125, 1.0, 0.125, 1.0, 0.25, 1.0, 0.25, 1.0, 0.25, 1.0, 0.25, 1.0, 0.125, 1.0, 0.125, 1.0, 0.125, 1.0, 0.125, 1.0, 0.25, 1.0, 0.25, 1.0, 0.125, 1.0, 0.125, 1.0, 0.125, 1.0, 0.125, 1.0, 0.125, 1.0, 0.125, 1.0, 0.25, 1.0, 0.25, 1.0, 0.25, 1.0, 0.25, 1.0, 0.125, 1.0, 0.125, 1.0, 0.125, 1.0, 0.125, 1.0, 0.25, 1.0, 0.25, 1.0, 0.25, 1.0, 0.25, 1.0, 0.125, 1.0, 0.125, 1.0, 0.125, 1.0, 0.125, 1.0, 0.25, 1.0, 0.125, 1.0, 0.125, 1.0, 0.25, 1.0, 0.25, 1.0, 0.25, 1.0, 0.25, 1.0, 0.25, 1.0, 0.25, 1.0, 0.25, 1.0, 0.25, 1.0, 0.25, 1.0, 0.25, 1.0, 0.25, 1.0, 0.25, 1.0, 0.25, 1.0, 0.25, 1.0, 0.25, 1.0, 0.25, 1.0, 0.25, 1.0, 0.25, 1.0, 0.25, 1.0, 0.125, 1.0, 0.125, 1.0, 0.125, 1.0, 0.125, 1.0, 0.125, 1.0, 0.125, 1.0, 0.125, 1.0, 0.125, 1.0, 0.125, 1.0, 0.125, 1.0, 0.125, 1.0, 0.125, 1.0, 0.125, 1.0, 0.125, 1.0, 0.125, 1.0, 0.125])
me_plane_002.materials.append(None)
me_plane_002.materials.append(mat_material_003)
me_plane_002.update()
me_plane_004 = bpy.data.meshes.new('Plane.004')
me_plane_004.from_pydata([(-0.561, 0.02205, 0.01101), (-0.5625, 0.0125, 0.02165), (-0.5625, 1.304e-08, 0.025), (-0.5625, -0.0125, 0.02165), (-0.5625, -0.02165, 0.0125), (-0.5625, -0.025, 2.049e-08), (-0.5625, -0.02165, -0.0125), (-0.5625, -0.0125, -0.02165), (-0.5625, -2.421e-08, -0.025), (-0.5625, 0.0125, -0.02165), (-0.5625, 0.02165, -0.0125), (-0.561, 0.0246, 0.001491), (0.561, 0.02205, 0.01101), (0.5625, 0.0125, 0.02165), (0.5625, 1.304e-08, 0.025), (0.5625, -0.0125, 0.02165), (0.5625, -0.02165, 0.0125), (0.5625, -0.025, 2.049e-08), (0.5625, -0.02165, -0.0125), (0.5625, -0.0125, -0.02165), (0.5625, -2.421e-08, -0.025), (0.5625, 0.0125, -0.02165), (0.5625, 0.02165, -0.0125), (0.561, 0.0246, 0.001491), (-0.625, -0.0007638, -0.0004409), (-0.6, 0.02165, 0.0125), (-0.6217, 0.01044, 0.00603), (-0.6125, 0.01865, 0.01077), (-0.625, -0.000441, -0.0007637), (-0.6, 0.0125, 0.02165), (-0.6217, 0.00603, 0.01044), (-0.6125, 0.01077, 0.01865), (-0.625, 4.657e-10, -0.0008819), (-0.6, 1.304e-08, 0.025), (-0.6217, 6.752e-09, 0.01206), (-0.6125, 1.129e-08, 0.02153), (-0.625, 0.000441, -0.0007638), (-0.6, -0.0125, 0.02165), (-0.6217, -0.00603, 0.01044), (-0.6125, -0.01077, 0.01865), (-0.625, 0.0007638, -0.000441), (-0.6, -0.02165, 0.0125), (-0.6217, -0.01044, 0.00603), (-0.6125, -0.01865, 0.01077), (-0.625, 0.0008819, -2.794e-09), (-0.6, -0.025, 2.049e-08), (-0.6217, -0.01206, 8.906e-09), (-0.6125, -0.02153, 1.74e-08), (-0.625, 0.0007638, 0.0004409), (-0.6, -0.02165, -0.0125), (-0.6217, -0.01044, -0.00603), (-0.6125, -0.01865, -0.01077), (-0.625, 0.0004409, 0.0007638), (-0.6, -0.0125, -0.02165), (-0.6217, -0.00603, -0.01044), (-0.6125, -0.01077, -0.01865), (-0.625, -7.451e-09, 0.0008819), (-0.6, -2.421e-08, -0.025), (-0.6217, -1.583e-08, -0.01206), (-0.6125, -2.2e-08, -0.02153), (-0.625, -0.0004409, 0.0007638), (-0.6, 0.0125, -0.02165), (-0.6217, 0.00603, -0.01044), (-0.6125, 0.01077, -0.01865), (-0.625, -0.0007638, 0.0004409), (-0.6, 0.02165, -0.0125), (-0.6217, 0.01044, -0.00603), (-0.6125, 0.01865, -0.01077), (-0.625, -0.0008819, 4.657e-10), (-0.6, 0.025, -2.421e-08), (-0.6217, 0.01206, -1.176e-08), (-0.6125, 0.02153, -2.084e-08), (0.625, -0.0007638, -0.0004409), (0.6, 0.02165, 0.0125), (0.6217, 0.01044, 0.00603), (0.6125, 0.01865, 0.01077), (0.625, -0.000441, -0.0007637), (0.6, 0.0125, 0.02165), (0.6217, 0.00603, 0.01044), (0.6125, 0.01077, 0.01865), (0.625, 0.0, -0.0008819), (0.6, 1.304e-08, 0.025), (0.6217, 6.577e-09, 0.01206), (0.6125, 1.135e-08, 0.02153), (0.625, 0.000441, -0.0007638), (0.6, -0.0125, 0.02165), (0.6217, -0.00603, 0.01044), (0.6125, -0.01077, 0.01865), (0.625, 0.0007638, -0.000441), (0.6, -0.02165, 0.0125), (0.6217, -0.01044, 0.00603), (0.6125, -0.01865, 0.01077), (0.625, 0.0008819, -4.191e-09), (0.6, -0.025, 2.049e-08), (0.6217, -0.01206, 8.091e-09), (0.6125, -0.02153, 1.717e-08), (0.625, 0.0007638, 0.0004409), (0.6, -0.02165, -0.0125), (0.6217, -0.01044, -0.00603), (0.6125, -0.01865, -0.01077), (0.625, 0.0004409, 0.0007638), (0.6, -0.0125, -0.02165), (0.6217, -0.00603, -0.01044), (0.6125, -0.01077, -0.01865), (0.625, -8.848e-09, 0.0008819), (0.6, -2.421e-08, -0.025), (0.6217, -1.653e-08, -0.01206), (0.6125, -2.224e-08, -0.02153), (0.625, -0.0004409, 0.0007638), (0.6, 0.0125, -0.02165), (0.6217, 0.00603, -0.01044), (0.6125, 0.01077, -0.01865), (0.625, -0.0007638, 0.0004409), (0.6, 0.02165, -0.0125), (0.6217, 0.01044, -0.00603), (0.6125, 0.01865, -0.01077), (0.625, -0.0008819, 0.0), (0.6, 0.025, -2.421e-08), (0.6217, 0.01206, -1.199e-08), (0.6125, 0.02153, -2.095e-08), (-0.5625, 0.02165, 0.0125), (-0.5625, 0.025, -2.421e-08), (0.5625, 0.02165, 0.0125), (0.5625, 0.025, -2.421e-08), (-0.561, 0.09205, 0.01101), (-0.561, 0.0946, 0.001491), (0.561, 0.09205, 0.01101), (0.561, 0.0946, 0.001491)], [], [(14, 81, 77, 13), (33, 2, 1, 29), (29, 1, 120, 25), (68, 64, 60, 56, 52, 48, 44, 40, 36, 32, 28, 24), (37, 3, 2, 33), (41, 4, 3, 37), (45, 5, 4, 41), (49, 6, 5, 45), (53, 7, 6, 49), (57, 8, 7, 53), (61, 9, 8, 57), (65, 10, 9, 61), (69, 121, 10, 65), (13, 77, 73, 122), (12, 23, 127, 126), (1, 13, 122, 120), (2, 14, 13, 1), (3, 15, 14, 2), (4, 16, 15, 3), (5, 17, 16, 4), (6, 18, 17, 5), (7, 19, 18, 6), (8, 20, 19, 7), (9, 21, 20, 8), (10, 22, 21, 9), (121, 123, 22, 10), (116, 72, 76, 80, 84, 88, 92, 96, 100, 104, 108, 112), (122, 73, 117, 123), (15, 85, 81, 14), (16, 89, 85, 15), (17, 93, 89, 16), (18, 97, 93, 17), (19, 101, 97, 18), (20, 105, 101, 19), (21, 109, 105, 20), (22, 113, 109, 21), (123, 117, 113, 22), (25, 69, 71, 27), (27, 71, 70, 26), (26, 70, 68, 24), (24, 28, 30, 26), (26, 30, 31, 27), (27, 31, 29, 25), (28, 32, 34, 30), (30, 34, 35, 31), (31, 35, 33, 29), (32, 36, 38, 34), (34, 38, 39, 35), (35, 39, 37, 33), (36, 40, 42, 38), (38, 42, 43, 39), (39, 43, 41, 37), (40, 44, 46, 42), (42, 46, 47, 43), (43, 47, 45, 41), (44, 48, 50, 46), (46, 50, 51, 47), (47, 51, 49, 45), (48, 52, 54, 50), (50, 54, 55, 51), (51, 55, 53, 49), (52, 56, 58, 54), (54, 58, 59, 55), (55, 59, 57, 53), (56, 60, 62, 58), (58, 62, 63, 59), (59, 63, 61, 57), (60, 64, 66, 62), (62, 66, 67, 63), (63, 67, 65, 61), (64, 68, 70, 66), (66, 70, 71, 67), (67, 71, 69, 65), (72, 116, 118, 74), (74, 118, 119, 75), (75, 119, 117, 73), (73, 77, 79, 75), (75, 79, 78, 74), (74, 78, 76, 72), (77, 81, 83, 79), (79, 83, 82, 78), (78, 82, 80, 76), (81, 85, 87, 83), (83, 87, 86, 82), (82, 86, 84, 80), (85, 89, 91, 87), (87, 91, 90, 86), (86, 90, 88, 84), (89, 93, 95, 91), (91, 95, 94, 90), (90, 94, 92, 88), (93, 97, 99, 95), (95, 99, 98, 94), (94, 98, 96, 92), (97, 101, 103, 99), (99, 103, 102, 98), (98, 102, 100, 96), (101, 105, 107, 103), (103, 107, 106, 102), (102, 106, 104, 100), (105, 109, 111, 107), (107, 111, 110, 106), (106, 110, 108, 104), (109, 113, 115, 111), (111, 115, 114, 110), (110, 114, 112, 108), (113, 117, 119, 115), (115, 119, 118, 114), (114, 118, 116, 112), (25, 120, 121, 69), (0, 11, 121, 120), (12, 0, 120, 122), (23, 12, 122, 123), (11, 23, 123, 121), (124, 126, 127, 125), (11, 0, 124, 125), (23, 11, 125, 127), (0, 12, 126, 124)])
me_plane_004.polygons.foreach_set('use_smooth', [True] * 118)
_k = set([(24, 28), (24, 68), (25, 29), (25, 69), (28, 32), (29, 33), (32, 36), (33, 37), (36, 40), (37, 41), (40, 44), (41, 45), (44, 48), (45, 49), (48, 52), (49, 53), (52, 56), (53, 57), (56, 60), (57, 61), (60, 64), (61, 65), (64, 68), (65, 69), (72, 76), (72, 116), (73, 77), (73, 117), (76, 80), (77, 81), (80, 84), (81, 85), (84, 88), (85, 89), (88, 92), (89, 93), (92, 96), (93, 97), (96, 100), (97, 101), (100, 104), (101, 105), (104, 108), (105, 109), (108, 112), (109, 113), (112, 116), (113, 117)])
me_plane_004.attributes.new('sharp_edge', 'BOOLEAN', 'EDGE').data.foreach_set('value', [ (min(e.vertices), max(e.vertices)) in _k for e in me_plane_004.edges])
_uv = me_plane_004.uv_layers.new(name='UVMap')
_uv.uv.foreach_set('vector', [0.6667, 0.1667, 0.8667, 0.1667, 0.8667, 0.08333, 0.6667, 0.08333, 0.1333, 0.1667, 0.3333, 0.1667, 0.3333, 0.08333, 0.1333, 0.08333, 0.1333, 0.08333, 0.3333, 0.08333, 0.3333, 0.0, 0.1333, 0.0, 0.0, 0.4555, 0.0, 0.4505, 0.0, 0.4475, 0.0, 0.4473, 0.0, 0.4501, 0.0, 0.4553, 0.0, 0.4614, 0.0, 0.4666, 0.0, 0.4694, 0.0, 0.4692, 0.0, 0.4661, 0.0, 0.4612, 0.1333, 0.25, 0.3333, 0.25, 0.3333, 0.1667, 0.1333, 0.1667, 0.1333, 0.3333, 0.3333, 0.3333, 0.3333, 0.25, 0.1333, 0.25, 0.1333, 0.4167, 0.3333, 0.4167, 0.3333, 0.3333, 0.1333, 0.3333, 0.1333, 0.5, 0.3333, 0.5, 0.3333, 0.4167, 0.1333, 0.4167, 0.1333, 0.5833, 0.3333, 0.5833, 0.3333, 0.5, 0.1333, 0.5, 0.1333, 0.6667, 0.3333, 0.6667, 0.3333, 0.5833, 0.1333, 0.5833, 0.1333, 0.75, 0.3333, 0.75, 0.3333, 0.6667, 0.1333, 0.6667, 0.1333, 0.8333, 0.3333, 0.8333, 0.3333, 0.75, 0.1333, 0.75, 0.1333, 0.9167, 0.3333, 0.9167, 0.3333, 0.8333, 0.1333, 0.8333, 0.6667, 0.08333, 0.8667, 0.08333, 0.8667, 0.0, 0.6667, 0.0, 0.6662, 0.9901, 0.6662, 0.9266, 0.6662, 0.9266, 0.6662, 0.9901, 0.3333, 0.08333, 0.6667, 0.08333, 0.6667, 0.0, 0.3333, 0.0, 0.3333, 0.1667, 0.6667, 0.1667, 0.6667, 0.08333, 0.3333, 0.08333, 0.3333, 0.25, 0.6667, 0.25, 0.6667, 0.1667, 0.3333, 0.1667, 0.3333, 0.3333, 0.6667, 0.3333, 0.6667, 0.25, 0.3333, 0.25, 0.3333, 0.4167, 0.6667, 0.4167, 0.6667, 0.3333, 0.3333, 0.3333, 0.3333, 0.5, 0.6667, 0.5, 0.6667, 0.4167, 0.3333, 0.4167, 0.3333, 0.5833, 0.6667, 0.5833, 0.6667, 0.5, 0.3333, 0.5, 0.3333, 0.6667, 0.6667, 0.6667, 0.6667, 0.5833, 0.3333, 0.5833, 0.3333, 0.75, 0.6667, 0.75, 0.6667, 0.6667, 0.3333, 0.6667, 0.3333, 0.8333, 0.6667, 0.8333, 0.6667, 0.75, 0.3333, 0.75, 0.3333, 0.9167, 0.6667, 0.9167, 0.6667, 0.8333, 0.3333, 0.8333, 1.0, 0.4555, 1.0, 0.4612, 1.0, 0.4661, 1.0, 0.4692, 1.0, 0.4694, 1.0, 0.4666, 1.0, 0.4614, 1.0, 0.4553, 1.0, 0.4501, 1.0, 0.4473, 1.0, 0.4475, 1.0, 0.4505, 0.6667, 1.0, 0.8667, 1.0, 0.8667, 0.9167, 0.6667, 0.9167, 0.6667, 0.25, 0.8667, 0.25, 0.8667, 0.1667, 0.6667, 0.1667, 0.6667, 0.3333, 0.8667, 0.3333, 0.8667, 0.25, 0.6667, 0.25, 0.6667, 0.4167, 0.8667, 0.4167, 0.8667, 0.3333, 0.6667, 0.3333, 0.6667, 0.5, 0.8667, 0.5, 0.8667, 0.4167, 0.6667, 0.4167, 0.6667, 0.5833, 0.8667, 0.5833, 0.8667, 0.5, 0.6667, 0.5, 0.6667, 0.6667, 0.8667, 0.6667, 0.8667, 0.5833, 0.6667, 0.5833, 0.6667, 0.75, 0.8667, 0.75, 0.8667, 0.6667, 0.6667, 0.6667, 0.6667, 0.8333, 0.8667, 0.8333, 0.8667, 0.75, 0.6667, 0.75, 0.6667, 0.9167, 0.8667, 0.9167, 0.8667, 0.8333, 0.6667, 0.8333, 0.1333, 1.0, 0.1333, 0.9167, 0.0, 0.9224, 0.0, 0.9942, 0.0, 0.06357, 0.0, 0.8531, 0.0, 0.5364, 0.0, 0.3803, 0.0, 0.3803, 0.0, 0.5364, 0.0, 0.4555, 0.0, 0.4612, 0.0, 0.4612, 0.0, 0.4661, 0.0, 0.2999, 0.0, 0.3803, 0.0, 0.3803, 0.0, 0.2999, 0.06667, 0.08333, 0.06667, 0.005779, 0.06667, 0.005779, 0.06667, 0.08333, 0.1333, 0.08333, 0.1333, 0.0, 0.0, 0.4661, 0.0, 0.4692, 0.0, 0.3009, 0.0, 0.2999, 0.0, 0.2999, 0.0, 0.3009, 0.06667, 0.1667, 0.06667, 0.08333, 0.06667, 0.08333, 0.06667, 0.1667, 0.1333, 0.1667, 0.1333, 0.08333, 0.0, 0.4692, 0.0, 0.4694, 0.0, 0.3343, 0.0, 0.3009, 0.0, 0.3009, 0.0, 0.3343, 0.06667, 0.25, 0.06667, 0.1667, 0.06667, 0.1667, 0.06667, 0.25, 0.1333, 0.25, 0.1333, 0.1667, 0.0, 0.4694, 0.0, 0.4666, 0.0, 0.3805, 0.0, 0.3343, 0.0, 0.3343, 0.0, 0.3805, 0.06667, 0.3333, 0.06667, 0.25, 0.06667, 0.25, 0.06667, 0.3333, 0.1333, 0.3333, 0.1333, 0.25, 0.0, 0.4666, 0.0, 0.4614, 0.0, 0.4319, 0.0, 0.3805, 0.0, 0.3805, 0.0, 0.4319, 0.06667, 0.4167, 0.06667, 0.3333, 0.06667, 0.3333, 0.06667, 0.4167, 0.1333, 0.4167, 0.1333, 0.3333, 0.0, 0.4614, 0.0, 0.4553, 0.0, 0.4848, 0.0, 0.4319, 0.0, 0.4319, 0.0, 0.4848, 0.06667, 0.5, 0.06667, 0.4167, 0.06667, 0.4167, 0.06667, 0.5, 0.1333, 0.5, 0.1333, 0.4167, 0.0, 0.4553, 0.0, 0.4501, 0.0, 0.5362, 0.0, 0.4848, 0.0, 0.4848, 0.0, 0.5362, 0.06667, 0.5833, 0.06667, 0.5, 0.06667, 0.5, 0.06667, 0.5833, 0.1333, 0.5833, 0.1333, 0.5, 0.0, 0.4501, 0.0, 0.4473, 0.0, 0.5823, 0.0, 0.5362, 0.0, 0.5362, 0.0, 0.5823, 0.06667, 0.6667, 0.06667, 0.5833, 0.06667, 0.5833, 0.06667, 0.6667, 0.1333, 0.6667, 0.1333, 0.5833, 0.0, 0.4473, 0.0, 0.4475, 0.0, 0.6157, 0.0, 0.5823, 0.0, 0.5823, 0.0, 0.6157, 0.06667, 0.75, 0.06667, 0.6667, 0.06667, 0.6667, 0.06667, 0.75, 0.1333, 0.75, 0.1333, 0.6667, 0.0, 0.4475, 0.0, 0.4505, 0.0, 0.6167, 0.0, 0.6157, 0.0, 0.6157, 0.0, 0.6167, 0.06667, 0.8333, 0.06667, 0.75, 0.06667, 0.75, 0.06667, 0.8333, 0.1333, 0.8333, 0.1333, 0.75, 0.0, 0.4505, 0.0, 0.4555, 0.0, 0.5364, 0.0, 0.6167, 0.0, 0.6167, 0.0, 0.5364, 0.06667, 0.9109, 0.06667, 0.8333, 0.06667, 0.8333, 0.06667, 0.9109, 0.1333, 0.9167, 0.1333, 0.8333, 1.0, 0.4612, 1.0, 0.4555, 1.0, 0.5364, 1.0, 0.3803, 1.0, 0.3803, 1.0, 0.5364, 1.0, 0.8531, 1.0, 0.06357, 1.0, 0.9942, 1.0, 0.9224, 0.8667, 0.9167, 0.8667, 1.0, 0.8667, 0.0, 0.8667, 0.08333, 0.9333, 0.08333, 0.9333, 0.005779, 0.9333, 0.005779, 0.9333, 0.08333, 1.0, 0.2999, 1.0, 0.3803, 1.0, 0.3803, 1.0, 0.2999, 1.0, 0.4661, 1.0, 0.4612, 0.8667, 0.08333, 0.8667, 0.1667, 0.9333, 0.1667, 0.9333, 0.08333, 0.9333, 0.08333, 0.9333, 0.1667, 1.0, 0.3009, 1.0, 0.2999, 1.0, 0.2999, 1.0, 0.3009, 1.0, 0.4692, 1.0, 0.4661, 0.8667, 0.1667, 0.8667, 0.25, 0.9333, 0.25, 0.9333, 0.1667, 0.9333, 0.1667, 0.9333, 0.25, 1.0, 0.3343, 1.0, 0.3009, 1.0, 0.3009, 1.0, 0.3343, 1.0, 0.4694, 1.0, 0.4692, 0.8667, 0.25, 0.8667, 0.3333, 0.9333, 0.3333, 0.9333, 0.25, 0.9333, 0.25, 0.9333, 0.3333, 1.0, 0.3805, 1.0, 0.3343, 1.0, 0.3343, 1.0, 0.3805, 1.0, 0.4666, 1.0, 0.4694, 0.8667, 0.3333, 0.8667, 0.4167, 0.9333, 0.4167, 0.9333, 0.3333, 0.9333, 0.3333, 0.9333, 0.4167, 1.0, 0.4319, 1.0, 0.3805, 1.0, 0.3805, 1.0, 0.4319, 1.0, 0.4614, 1.0, 0.4666, 0.8667, 0.4167, 0.8667, 0.5, 0.9333, 0.5, 0.9333, 0.4167, 0.9333, 0.4167, 0.9333, 0.5, 1.0, 0.4848, 1.0, 0.4319, 1.0, 0.4319, 1.0, 0.4848, 1.0, 0.4553, 1.0, 0.4614, 0.8667, 0.5, 0.8667, 0.5833, 0.9333, 0.5833, 0.9333, 0.5, 0.9333, 0.5, 0.9333, 0.5833, 1.0, 0.5362, 1.0, 0.4848, 1.0, 0.4848, 1.0, 0.5362, 1.0, 0.4501, 1.0, 0.4553, 0.8667, 0.5833, 0.8667, 0.6667, 0.9333, 0.6667, 0.9333, 0.5833, 0.9333, 0.5833, 0.9333, 0.6667, 1.0, 0.5823, 1.0, 0.5362, 1.0, 0.5362, 1.0, 0.5823, 1.0, 0.4473, 1.0, 0.4501, 0.8667, 0.6667, 0.8667, 0.75, 0.9333, 0.75, 0.9333, 0.6667, 0.9333, 0.6667, 0.9333, 0.75, 1.0, 0.6157, 1.0, 0.5823, 1.0, 0.5823, 1.0, 0.6157, 1.0, 0.4475, 1.0, 0.4473, 0.8667, 0.75, 0.8667, 0.8333, 0.9333, 0.8333, 0.9333, 0.75, 0.9333, 0.75, 0.9333, 0.8333, 1.0, 0.6167, 1.0, 0.6157, 1.0, 0.6157, 1.0, 0.6167, 1.0, 0.4505, 1.0, 0.4475, 0.8667, 0.8333, 0.8667, 0.9167, 0.9333, 0.9109, 0.9333, 0.8333, 0.9333, 0.8333, 0.9333, 0.9109, 1.0, 0.5364, 1.0, 0.6167, 1.0, 0.6167, 1.0, 0.5364, 1.0, 0.4555, 1.0, 0.4505, 0.1333, 1.0, 0.3333, 1.0, 0.3333, 0.9167, 0.1333, 0.9167, 0.3338, 0.9901, 0.3338, 0.9266, 0.3333, 0.9167, 0.3333, 1.0, 0.6662, 0.9901, 0.3338, 0.9901, 0.3333, 1.0, 0.6667, 1.0, 0.6662, 0.9266, 0.6662, 0.9901, 0.6667, 1.0, 0.6667, 0.9167, 0.3338, 0.9266, 0.6662, 0.9266, 0.6667, 0.9167, 0.3333, 0.9167, 0.3338, 0.9901, 0.6662, 0.9901, 0.6662, 0.9266, 0.3338, 0.9266, 0.3338, 0.9266, 0.3338, 0.9901, 0.3338, 0.9901, 0.3338, 0.9266, 0.6662, 0.9266, 0.3338, 0.9266, 0.3338, 0.9266, 0.6662, 0.9266, 0.3338, 0.9901, 0.6662, 0.9901, 0.6662, 0.9901, 0.3338, 0.9901])
me_plane_004.materials.append(mat_metalpole00)
me_plane_004.auto_texspace = False
me_plane_004.update()
me_plane_006 = bpy.data.meshes.new('Plane.006')
me_plane_006.from_pydata([(-0.6081, 0.00308, -0.7585), (-0.6081, 0.00308, 0.6485), (0.6081, 0.00308, -0.7585), (0.6081, 0.00308, 0.6485), (-4.768e-07, 0.00308, -0.7585), (-0.6081, 0.00308, 0.03667), (-4.768e-07, 0.00308, 0.6485), (0.6081, 0.00308, 0.03667), (-4.768e-07, 0.00308, 0.03667), (-0.3041, 0.00308, -0.7585), (-0.6081, 0.00308, 0.4343), (0.3041, 0.00308, 0.6485), (0.6081, 0.00308, -0.3609), (0.3041, 0.00308, -0.7585), (-0.6081, 0.00308, -0.3609), (-0.3041, 0.00308, 0.6485), (0.6081, 0.00308, 0.4343), (0.3041, 0.00308, 0.03667), (-0.3041, 0.00308, 0.03667), (-4.768e-07, 0.00308, -0.3609), (-4.768e-07, 0.00308, 0.4343), (-0.3041, 0.00308, 0.4343), (-0.3041, 0.00308, -0.3609), (0.3041, 0.00308, -0.3609), (0.3041, 0.00308, 0.4343), (-0.4561, -0.06732, -0.7585), (-0.4561, -0.06732, 0.6485), (-0.4561, -0.06732, 0.03667), (-0.4561, -0.06732, 0.4343), (-0.4561, -0.06732, -0.3609), (-0.152, 0.0633, 0.6485), (-0.152, 0.0633, 0.03667), (-0.152, 0.0633, -0.7585), (-0.152, 0.0633, 0.4343), (-0.152, 0.0633, -0.3609), (0.152, -0.07313, -0.7585), (0.152, -0.07313, 0.6485), (0.152, -0.07313, 0.03667), (0.152, -0.07313, -0.3609), (0.152, -0.07313, 0.4343), (0.4561, 0.06175, 0.6485), (0.4561, 0.06175, 0.03667), (0.4561, 0.06175, -0.7585), (0.4561, 0.06175, -0.3609), (0.4561, 0.06175, 0.4343)], [], [(44, 40, 3, 16), (43, 41, 7, 12), (34, 31, 8, 19), (33, 30, 6, 20), (31, 33, 20, 8), (27, 28, 21, 18), (28, 26, 15, 21), (32, 34, 19, 4), (25, 29, 22, 9), (29, 27, 18, 22), (42, 43, 12, 2), (35, 38, 23, 13), (38, 37, 17, 23), (41, 44, 16, 7), (37, 39, 24, 17), (39, 36, 11, 24), (14, 5, 27, 29), (0, 14, 29, 25), (10, 1, 26, 28), (5, 10, 28, 27), (9, 22, 34, 32), (18, 21, 33, 31), (21, 15, 30, 33), (22, 18, 31, 34), (20, 6, 36, 39), (8, 20, 39, 37), (19, 8, 37, 38), (4, 19, 38, 35), (17, 24, 44, 41), (13, 23, 43, 42), (23, 17, 41, 43), (24, 11, 40, 44)])
_uv = me_plane_006.uv_layers.new(name='UVMap')
_uv.uv.foreach_set('vector', [0.75, 0.875, 1.0, 0.875, 1.0, 1.0, 0.75, 1.0, 0.25, 0.875, 0.5, 0.875, 0.5, 1.0, 0.25, 1.0, 0.25, 0.375, 0.5, 0.375, 0.5, 0.5, 0.25, 0.5, 0.75, 0.375, 1.0, 0.375, 1.0, 0.5, 0.75, 0.5, 0.5, 0.375, 0.75, 0.375, 0.75, 0.5, 0.5, 0.5, 0.5, 0.125, 0.75, 0.125, 0.75, 0.25, 0.5, 0.25, 0.75, 0.125, 1.0, 0.125, 1.0, 0.25, 0.75, 0.25, 0.0, 0.375, 0.25, 0.375, 0.25, 0.5, 0.0, 0.5, 0.0, 0.125, 0.25, 0.125, 0.25, 0.25, 0.0, 0.25, 0.25, 0.125, 0.5, 0.125, 0.5, 0.25, 0.25, 0.25, 0.0, 0.875, 0.25, 0.875, 0.25, 1.0, 0.0, 1.0, 0.0, 0.625, 0.25, 0.625, 0.25, 0.75, 0.0, 0.75, 0.25, 0.625, 0.5, 0.625, 0.5, 0.75, 0.25, 0.75, 0.5, 0.875, 0.75, 0.875, 0.75, 1.0, 0.5, 1.0, 0.5, 0.625, 0.75, 0.625, 0.75, 0.75, 0.5, 0.75, 0.75, 0.625, 1.0, 0.625, 1.0, 0.75, 0.75, 0.75, 0.25, 0.0, 0.5, 0.0, 0.5, 0.125, 0.25, 0.125, 0.0, 0.0, 0.25, 0.0, 0.25, 0.125, 0.0, 0.125, 0.75, 0.0, 1.0, 0.0, 1.0, 0.125, 0.75, 0.125, 0.5, 0.0, 0.75, 0.0, 0.75, 0.125, 0.5, 0.125, 0.0, 0.25, 0.25, 0.25, 0.25, 0.375, 0.0, 0.375, 0.5, 0.25, 0.75, 0.25, 0.75, 0.375, 0.5, 0.375, 0.75, 0.25, 1.0, 0.25, 1.0, 0.375, 0.75, 0.375, 0.25, 0.25, 0.5, 0.25, 0.5, 0.375, 0.25, 0.375, 0.75, 0.5, 1.0, 0.5, 1.0, 0.625, 0.75, 0.625, 0.5, 0.5, 0.75, 0.5, 0.75, 0.625, 0.5, 0.625, 0.25, 0.5, 0.5, 0.5, 0.5, 0.625, 0.25, 0.625, 0.0, 0.5, 0.25, 0.5, 0.25, 0.625, 0.0, 0.625, 0.5, 0.75, 0.75, 0.75, 0.75, 0.875, 0.5, 0.875, 0.0, 0.75, 0.25, 0.75, 0.25, 0.875, 0.0, 0.875, 0.25, 0.75, 0.5, 0.75, 0.5, 0.875, 0.25, 0.875, 0.75, 0.75, 1.0, 0.75, 1.0, 0.875, 0.75, 0.875])
me_plane_006.materials.append(mat_curtain00)
me_plane_006.update()
me_plane_007 = bpy.data.meshes.new('Plane.007')
me_plane_007.from_pydata([(-1.25, -0.5, 0.0), (0.5, -0.5, 0.0), (-1.25, 0.0, 0.0), (0.5, 0.0, 0.0), (0.0625, -0.5, 0.0), (0.0625, 0.0, 0.0), (0.5, 1.25, 0.0), (0.0625, 1.25, 0.0), (-1.25, 0.0, 0.5), (-1.25, -0.5, 0.5), (0.0625, -0.5, 0.5), (0.5, -0.5, 0.5), (0.5, 0.0, 0.5), (0.0625, 0.0, 0.5), (0.5, 1.25, 0.5), (0.0625, 1.25, 0.5), (-1.25, 0.0, 0.5625), (-1.25, -0.5, 0.5625), (0.0625, -0.5, 0.5625), (0.5, -0.5, 0.5625), (0.5, 0.0, 0.5625), (0.0625, 0.0, 0.5625), (0.5, 1.25, 0.5625), (0.0625, 1.25, 0.5625), (-1.3, 0.05, 0.5), (-1.3, -0.5, 0.5), (0.0125, 0.05, 0.5), (0.0125, 0.05, 0.5625), (-1.3, 0.05, 0.5625), (0.5, 1.3, 0.5), (0.0125, 1.3, 0.5), (-1.3, -0.5, 0.5625), (0.5, 1.3, 0.5625), (0.0125, 1.3, 0.5625)], [], [(4, 5, 3, 1), (0, 2, 5, 4), (5, 7, 6, 3), (9, 17, 31, 25), (10, 11, 19, 18), (14, 15, 30, 29), (2, 0, 9, 8), (3, 6, 14, 12), (6, 7, 15, 14), (5, 2, 8, 13), (4, 1, 11, 10), (7, 5, 13, 15), (0, 4, 10, 9), (1, 3, 12, 11), (18, 19, 20, 21), (17, 18, 21, 16), (21, 20, 22, 23), (9, 10, 18, 17), (11, 12, 20, 19), (8, 9, 25, 24), (12, 14, 22, 20), (13, 8, 24, 26), (30, 26, 27, 33), (26, 24, 28, 27), (24, 25, 31, 28), (29, 30, 33, 32), (16, 21, 27, 28), (17, 16, 28, 31), (15, 13, 26, 30), (23, 22, 32, 33), (21, 23, 33, 27), (22, 14, 29, 32)])
me_plane_007.polygons.foreach_set('material_index', [0, 0, 0, 1, 1, 1, 0, 0, 0, 0, 0, 0, 0, 0, 1, 1, 1, 1, 1, 1, 1, 1, 1, 1, 0, 1, 1, 1, 1, 1, 1, 1])
_uv = me_plane_007.uv_layers.new(name='UVMap')
_uv.uv.foreach_set('vector', [0.75, 0.0, 0.75, 1.0, 1.0, 1.0, 1.0, 0.0, 0.0, 0.0, 0.0, 1.0, 0.75, 1.0, 0.75, 0.0, 0.75, 1.0, 0.75, 1.0, 1.0, 1.0, 1.0, 1.0, 0.0, 0.0, 0.0, 0.0, 0.0, 0.0, 0.0, 0.0, 0.75, 0.0, 1.0, 0.0, 1.0, 0.0, 0.75, 0.0, 1.0, 1.0, 0.75, 1.0, 0.75, 1.0, 1.0, 1.0, 0.0, 1.0, 0.0, 0.0, 0.0, 0.0, 0.0, 1.0, 1.0, 1.0, 1.0, 1.0, 1.0, 1.0, 1.0, 1.0, 1.0, 1.0, 0.75, 1.0, 0.75, 1.0, 1.0, 1.0, 0.75, 1.0, 0.0, 1.0, 0.0, 1.0, 0.75, 1.0, 0.75, 0.0, 1.0, 0.0, 1.0, 0.0, 0.75, 0.0, 0.75, 1.0, 0.75, 1.0, 0.75, 1.0, 0.75, 1.0, 0.0, 0.0, 0.75, 0.0, 0.75, 0.0, 0.0, 0.0, 1.0, 0.0, 1.0, 1.0, 1.0, 1.0, 1.0, 0.0, 0.75, 0.0, 1.0, 0.0, 1.0, 1.0, 0.75, 1.0, 0.0, 0.0, 0.75, 0.0, 0.75, 1.0, 0.0, 1.0, 0.75, 1.0, 1.0, 1.0, 1.0, 1.0, 0.75, 1.0, 0.0, 0.0, 0.75, 0.0, 0.75, 0.0, 0.0, 0.0, 1.0, 0.0, 1.0, 1.0, 1.0, 1.0, 1.0, 0.0, 0.0, 1.0, 0.0, 0.0, 0.0, 0.0, 0.0, 1.0, 1.0, 1.0, 1.0, 1.0, 1.0, 1.0, 1.0, 1.0, 0.75, 1.0, 0.0, 1.0, 0.0, 1.0, 0.75, 1.0, 0.75, 1.0, 0.75, 1.0, 0.75, 1.0, 0.75, 1.0, 0.75, 1.0, 0.0, 1.0, 0.0, 1.0, 0.75, 1.0, 0.0, 1.0, 0.0, 0.0, 0.0, 0.0, 0.0, 1.0, 1.0, 1.0, 0.75, 1.0, 0.75, 1.0, 1.0, 1.0, 0.0, 1.0, 0.75, 1.0, 0.75, 1.0, 0.0, 1.0, 0.0, 0.0, 0.0, 1.0, 0.0, 1.0, 0.0, 0.0, 0.75, 1.0, 0.75, 1.0, 0.75, 1.0, 0.75, 1.0, 0.75, 1.0, 1.0, 1.0, 1.0, 1.0, 0.75, 1.0, 0.75, 1.0, 0.75, 1.0, 0.75, 1.0, 0.75, 1.0, 1.0, 1.0, 1.0, 1.0, 1.0, 1.0, 1.0, 1.0])
me_plane_007.materials.append(mat_material_001)
me_plane_007.materials.append(mat_material_002)
me_plane_007.update()
me_plane_008 = bpy.data.meshes.new('Plane.008')
me_plane_008.from_pydata([(-0.3927, -0.4345, 0.01874), (0.3908, -0.4533, 0.0), (-0.3927, 0.4345, 0.01874), (0.3908, 0.4533, 0.0), (-0.4516, -0.4345, 0.6029), (-0.4516, 0.4345, 0.6029), (0.1889, -0.4533, 0.0), (0.1974, 0.4533, 0.0), (-0.353, 0.0, 0.0), (0.3908, 0.0, 0.0), (-0.4516, 0.0, 0.6029), (0.2145, -0.0001995, 0.0), (0.3908, -0.2267, 0.0), (0.2125, -0.2162, 0.0), (0.2165, 0.2133, 0.0), (0.3908, 0.2267, 0.0), (0.3694, -0.2066, 0.0), (0.3694, 0.0, 0.0), (0.1531, -0.2385, 0.0), (0.1553, 0.0003534, 0.0), (0.1575, 0.236, 0.0), (0.3694, 0.2063, 0.0), (-0.3927, 0.0, 0.01874), (0.1592, 0.4155, 0.0), (-0.353, -0.4155, 0.0), (-0.353, 0.4155, 0.0), (0.1953, 0.2356, 0.0), (0.1514, -0.4155, 0.0), (0.1909, -0.2389, 0.0), (0.1931, 0.0, 0.0), (-0.4134, -0.4533, -0.025), (0.3908, -0.4533, -0.025), (-0.4134, 0.4533, -0.025), (0.3908, 0.4533, -0.025), (-0.4784, -0.4533, 0.6192), (-0.4784, 0.4533, 0.6192), (0.1889, -0.4533, -0.025), (0.1974, 0.4533, -0.025), (-0.353, 0.0, -0.025), (0.3908, 0.0, -0.025), (-0.4784, 0.0, 0.6192), (0.2145, -0.0001995, -0.025), (0.3908, -0.2267, -0.025), (0.2125, -0.2162, -0.025), (0.2165, 0.2133, -0.025), (0.3908, 0.2267, -0.025), (0.3694, -0.2066, -0.025), (0.3694, 0.0, -0.025), (0.1531, -0.2385, -0.025), (0.1553, 0.0003534, -0.025), (0.1575, 0.236, -0.025), (0.3694, 0.2063, -0.025), (-0.4134, 0.0, -0.025), (0.1592, 0.4155, -0.025), (-0.353, -0.4155, -0.025), (-0.353, 0.4155, -0.025), (0.1953, 0.2356, -0.025), (0.1514, -0.4155, -0.025), (0.1909, -0.2389, -0.025), (0.1931, 0.0, -0.025), (-0.3908, 0.0, 0.0), (-0.3908, -0.4533, 0.0), (-0.4535, 0.0, 0.6217), (-0.4535, -0.4533, 0.6217), (-0.3908, 0.4533, 0.0), (-0.4535, 0.4533, 0.6217), (-0.3979, 0.0, 0.01821), (-0.3979, -0.4345, 0.01821), (-0.4568, 0.0, 0.6024), (-0.4568, -0.4345, 0.6024), (-0.3979, 0.4345, 0.01821), (-0.4568, 0.4345, 0.6024), (0.3694, -0.2066, -0.001932), (0.3694, 0.0, -0.001932), (0.3694, 0.2063, -0.001932), (0.2125, -0.2162, -0.001932), (0.2145, -0.0001995, -0.001932), (0.2165, 0.2133, -0.001932), (0.1495, 0.3948, -0.009105), (-0.3372, 0.3948, -0.009105), (-0.3372, -0.3948, -0.009105), (0.1421, -0.3948, -0.009105), (-0.3372, -1.36e-05, -0.009105), (0.1479, 0.2242, -0.009105), (0.1437, -0.2267, -0.009105), (0.1458, 0.0003222, -0.009105)], [], [(7, 26, 15, 3), (16, 17, 73, 72), (12, 28, 6, 1), (17, 16, 12, 9), (13, 11, 29, 28), (16, 13, 28, 12), (11, 14, 26, 29), (21, 17, 9, 15), (14, 21, 15, 26), (20, 23, 78, 83), (24, 8, 60, 61), (25, 23, 7, 64), (27, 24, 61, 6), (23, 20, 26, 7), (8, 25, 64, 60), (19, 18, 28, 29), (18, 27, 6, 28), (20, 19, 29, 26), (5, 10, 68, 71), (37, 33, 45, 56), (41, 44, 51, 47, 46, 43), (42, 31, 36, 58), (47, 39, 42, 46), (43, 58, 59, 41), (46, 42, 58, 43), (41, 59, 56, 44), (51, 45, 39, 47), (44, 56, 45, 51), (49, 48, 57, 54, 38, 55, 53, 50), (54, 30, 52, 38), (55, 32, 37, 53), (57, 36, 30, 54), (53, 37, 56, 50), (38, 52, 32, 55), (49, 59, 58, 48), (48, 58, 36, 57), (50, 56, 59, 49), (52, 30, 34, 40, 35, 32), (1, 6, 36, 31), (3, 15, 45, 33), (63, 62, 40, 34), (61, 63, 34, 30), (65, 64, 32, 35), (7, 3, 33, 37), (62, 65, 35, 40), (12, 1, 31, 42), (9, 12, 42, 39), (15, 9, 39, 45), (64, 7, 37, 32), (6, 61, 30, 36), (22, 0, 61, 60), (4, 10, 62, 63), (0, 4, 63, 61), (5, 2, 64, 65), (2, 22, 60, 64), (10, 5, 65, 62), (66, 70, 71, 68, 69, 67), (2, 5, 71, 70), (10, 4, 69, 68), (22, 2, 70, 66), (4, 0, 67, 69), (0, 22, 66, 67), (76, 75, 72, 73, 74, 77), (13, 16, 72, 75), (17, 21, 74, 73), (21, 14, 77, 74), (14, 11, 76, 77), (11, 13, 75, 76), (85, 83, 78, 79, 82, 80, 81, 84), (24, 27, 81, 80), (27, 18, 84, 81), (25, 8, 82, 79), (23, 25, 79, 78), (8, 24, 80, 82), (19, 20, 83, 85), (18, 19, 85, 84)])
me_plane_008.polygons.foreach_set('material_index', [0, 0, 0, 0, 0, 0, 0, 0, 0, 0, 0, 0, 0, 0, 0, 0, 0, 0, 0, 0, 0, 0, 0, 0, 0, 0, 0, 0, 0, 0, 0, 0, 0, 0, 0, 0, 0, 0, 0, 0, 0, 0, 0, 0, 0, 0, 0, 0, 0, 0, 0, 0, 0, 0, 0, 0, 1, 0, 0, 0, 0, 0, 2, 0, 0, 0, 0, 0, 0, 0, 0, 0, 0, 0, 0, 0])
_uv = me_plane_008.uv_layers.new(name='UVMap')
_uv.uv.foreach_set('vector', [0.7525, 1.0, 0.7499, 0.7599, 1.0, 0.75, 1.0, 1.0, 0.9727, 0.2722, 0.9727, 0.5, 0.9727, 0.5, 0.9727, 0.2722, 1.0, 0.25, 0.7442, 0.2365, 0.7417, 0.0, 1.0, 0.0, 0.9727, 0.5, 0.9727, 0.2722, 1.0, 0.25, 1.0, 0.5, 0.7718, 0.2616, 0.7744, 0.4998, 0.7471, 0.5, 0.7442, 0.2365, 0.9727, 0.2722, 0.7718, 0.2616, 0.7442, 0.2365, 1.0, 0.25, 0.7744, 0.4998, 0.777, 0.7352, 0.7499, 0.7599, 0.7471, 0.5, 0.9727, 0.7275, 0.9727, 0.5, 1.0, 0.5, 1.0, 0.75, 0.777, 0.7352, 0.9727, 0.7275, 1.0, 0.75, 0.7499, 0.7599, 0.7015, 0.7603, 0.7036, 0.9583, 0.7036, 0.9583, 0.7015, 0.7603, 0.04842, 0.04175, 0.04842, 0.5, 0.0, 0.5, 0.0, 0.0, 0.04842, 0.9583, 0.7036, 0.9583, 0.7525, 1.0, 0.0, 1.0, 0.6937, 0.04175, 0.04842, 0.04175, 0.0, 0.0, 0.7417, 0.0, 0.7036, 0.9583, 0.7015, 0.7603, 0.7499, 0.7599, 0.7525, 1.0, 0.04842, 0.5, 0.04842, 0.9583, 0.0, 1.0, 0.0, 0.5, 0.6987, 0.5004, 0.6958, 0.2369, 0.7442, 0.2365, 0.7471, 0.5, 0.6958, 0.2369, 0.6937, 0.04175, 0.7417, 0.0, 0.7442, 0.2365, 0.7015, 0.7603, 0.6987, 0.5004, 0.7471, 0.5, 0.7499, 0.7599, 0.0, 0.9792, 0.0, 0.5, 0.0, 0.5, 0.0, 0.9792, 0.7525, 1.0, 1.0, 1.0, 1.0, 0.75, 0.7499, 0.7599, 0.7744, 0.4998, 0.777, 0.7352, 0.9727, 0.7275, 0.9727, 0.5, 0.9727, 0.2722, 0.7718, 0.2616, 1.0, 0.25, 1.0, 0.0, 0.7417, 0.0, 0.7442, 0.2365, 0.9727, 0.5, 1.0, 0.5, 1.0, 0.25, 0.9727, 0.2722, 0.7718, 0.2616, 0.7442, 0.2365, 0.7471, 0.5, 0.7744, 0.4998, 0.9727, 0.2722, 1.0, 0.25, 0.7442, 0.2365, 0.7718, 0.2616, 0.7744, 0.4998, 0.7471, 0.5, 0.7499, 0.7599, 0.777, 0.7352, 0.9727, 0.7275, 1.0, 0.75, 1.0, 0.5, 0.9727, 0.5, 0.777, 0.7352, 0.7499, 0.7599, 1.0, 0.75, 0.9727, 0.7275, 0.6987, 0.5004, 0.6958, 0.2369, 0.6937, 0.04175, 0.04842, 0.04175, 0.04842, 0.5, 0.04842, 0.9583, 0.7036, 0.9583, 0.7015, 0.7603, 0.04842, 0.04175, 0.0, 0.0, 0.0, 0.5, 0.04842, 0.5, 0.04842, 0.9583, 0.0, 1.0, 0.7525, 1.0, 0.7036, 0.9583, 0.6937, 0.04175, 0.7417, 0.0, 0.0, 0.0, 0.04842, 0.04175, 0.7036, 0.9583, 0.7525, 1.0, 0.7499, 0.7599, 0.7015, 0.7603, 0.04842, 0.5, 0.0, 0.5, 0.0, 1.0, 0.04842, 0.9583, 0.6987, 0.5004, 0.7471, 0.5, 0.7442, 0.2365, 0.6958, 0.2369, 0.6958, 0.2369, 0.7442, 0.2365, 0.7417, 0.0, 0.6937, 0.04175, 0.7015, 0.7603, 0.7499, 0.7599, 0.7471, 0.5, 0.6987, 0.5004, 0.0, 0.5, 0.0, 0.0, 0.0, 0.0, 0.0, 0.5, 0.0, 1.0, 0.0, 1.0, 1.0, 0.0, 0.7417, 0.0, 0.7417, 0.0, 1.0, 0.0, 1.0, 1.0, 1.0, 0.75, 1.0, 0.75, 1.0, 1.0, 0.0, 0.0, 0.0, 0.5, 0.0, 0.5, 0.0, 0.0, 0.0, 0.0, 0.0, 0.0, 0.0, 0.0, 0.0, 0.0, 0.0, 1.0, 0.0, 1.0, 0.0, 1.0, 0.0, 1.0, 0.7525, 1.0, 1.0, 1.0, 1.0, 1.0, 0.7525, 1.0, 0.0, 0.5, 0.0, 1.0, 0.0, 1.0, 0.0, 0.5, 1.0, 0.25, 1.0, 0.0, 1.0, 0.0, 1.0, 0.25, 1.0, 0.5, 1.0, 0.25, 1.0, 0.25, 1.0, 0.5, 1.0, 0.75, 1.0, 0.5, 1.0, 0.5, 1.0, 0.75, 0.0, 1.0, 0.7525, 1.0, 0.7525, 1.0, 0.0, 1.0, 0.7417, 0.0, 0.0, 0.0, 0.0, 0.0, 0.7417, 0.0, 0.0, 0.5, 0.0, 0.02078, 0.0, 0.0, 0.0, 0.5, 0.0, 0.02078, 0.0, 0.5, 0.0, 0.5, 0.0, 0.0, 0.0, 0.02078, 0.0, 0.02078, 0.0, 0.0, 0.0, 0.0, 0.0, 0.9792, 0.0, 0.9792, 0.0, 1.0, 0.0, 1.0, 0.0, 0.9792, 0.0, 0.5, 0.0, 0.5, 0.0, 1.0, 0.0, 0.5, 0.0, 0.9792, 0.0, 1.0, 0.0, 0.5, 0.0, 0.5, 0.0, 0.9792, 0.0, 0.9792, 0.0, 0.5, 0.0, 0.02078, 0.0, 0.02078, 0.0, 0.9792, 0.0, 0.9792, 0.0, 0.9792, 0.0, 0.9792, 0.0, 0.5, 0.0, 0.02078, 0.0, 0.02078, 0.0, 0.5, 0.0, 0.5, 0.0, 0.9792, 0.0, 0.9792, 0.0, 0.5, 0.0, 0.02078, 0.0, 0.02078, 0.0, 0.02078, 0.0, 0.02078, 0.0, 0.02078, 0.0, 0.5, 0.0, 0.5, 0.0, 0.02078, 0.7744, 0.4998, 0.7718, 0.2616, 0.9727, 0.2722, 0.9727, 0.5, 0.9727, 0.7275, 0.777, 0.7352, 0.7718, 0.2616, 0.9727, 0.2722, 0.9727, 0.2722, 0.7718, 0.2616, 0.9727, 0.5, 0.9727, 0.7275, 0.9727, 0.7275, 0.9727, 0.5, 0.9727, 0.7275, 0.777, 0.7352, 0.777, 0.7352, 0.9727, 0.7275, 0.777, 0.7352, 0.7744, 0.4998, 0.7744, 0.4998, 0.777, 0.7352, 0.7744, 0.4998, 0.7718, 0.2616, 0.7718, 0.2616, 0.7744, 0.4998, 0.6987, 0.5004, 0.7015, 0.7603, 0.7036, 0.9583, 0.04842, 0.9583, 0.04842, 0.5, 0.04842, 0.04175, 0.6937, 0.04175, 0.6958, 0.2369, 0.04842, 0.04175, 0.6937, 0.04175, 0.6937, 0.04175, 0.04842, 0.04175, 0.6937, 0.04175, 0.6958, 0.2369, 0.6958, 0.2369, 0.6937, 0.04175, 0.04842, 0.9583, 0.04842, 0.5, 0.04842, 0.5, 0.04842, 0.9583, 0.7036, 0.9583, 0.04842, 0.9583, 0.04842, 0.9583, 0.7036, 0.9583, 0.04842, 0.5, 0.04842, 0.04175, 0.04842, 0.04175, 0.04842, 0.5, 0.6987, 0.5004, 0.7015, 0.7603, 0.7015, 0.7603, 0.6987, 0.5004, 0.6958, 0.2369, 0.6987, 0.5004, 0.6987, 0.5004, 0.6958, 0.2369])
me_plane_008.materials.append(mat_material_005)
me_plane_008.materials.append(mat_material_006)
me_plane_008.materials.append(mat_material_007)
me_plane_008.update()
me_plane_003 = bpy.data.meshes.new('Plane.003')
me_plane_003.from_pydata([(-0.25, -0.3125, 0.0), (0.25, -0.3125, 0.0), (-0.25, 0.3125, 0.0), (0.25, 0.3125, 0.0)], [], [(0, 1, 3, 2)])
_uv = me_plane_003.uv_layers.new(name='UVMap')
_uv.uv.foreach_set('vector', [0.0, 0.0, 1.0, 0.0, 1.0, 1.0, 0.0, 1.0])
me_plane_003.materials.append(mat_poster03)
me_plane_003.update()
me_plane_009 = bpy.data.meshes.new('Plane.009')
me_plane_009.from_pydata([(-0.25, -0.3125, 0.0), (0.25, -0.3125, 0.0), (-0.25, 0.3125, 0.0), (0.25, 0.3125, 0.0)], [], [(0, 1, 3, 2)])
_uv = me_plane_009.uv_layers.new(name='UVMap')
_uv.uv.foreach_set('vector', [0.0, 0.0, 1.0, 0.0, 1.0, 1.0, 0.0, 1.0])
me_plane_009.materials.append(mat_poster01)
me_plane_009.update()
me_plane_010 = bpy.data.meshes.new('Plane.010')
me_plane_010.from_pydata([(-0.25, -0.3125, 0.0), (0.25, -0.3125, 0.0), (-0.25, 0.3125, 0.0), (0.25, 0.3125, 0.0)], [], [(0, 1, 3, 2)])
_uv = me_plane_010.uv_layers.new(name='UVMap')
_uv.uv.foreach_set('vector', [0.0, 0.0, 1.0, 0.0, 1.0, 1.0, 0.0, 1.0])
me_plane_010.materials.append(mat_poster00)
me_plane_010.update()
me_plane_011 = bpy.data.meshes.new('Plane.011')
me_plane_011.from_pydata([(-0.25, -0.3125, 0.0), (0.25, -0.3125, 0.0), (-0.25, 0.3125, 0.0), (0.25, 0.3125, 0.0)], [], [(0, 1, 3, 2)])
_uv = me_plane_011.uv_layers.new(name='UVMap')
_uv.uv.foreach_set('vector', [0.0, 0.0, 1.0, 0.0, 1.0, 1.0, 0.0, 1.0])
me_plane_011.materials.append(mat_poster02)
me_plane_011.update()

# ---- curves / text
cu_plane_004 = bpy.data.curves.new('Plane.004', 'CURVE')
cu_plane_004.dimensions = '3D'
_sp = cu_plane_004.splines.new('POLY'); _sp.points.add(3)
_sp.points.foreach_set('co', [3.75, 2.431, 1.4, 0.0, 3.812, 2.431, 1.4, 0.0, 4.938, 2.431, 1.4, 0.0, 5.0, 2.431, 1.4, 0.0])
_sp.order_v = 0
_sp.resolution_v = 0
_sp.use_endpoint_u = True
_sp.use_smooth = False
cu_plane_004.fill_mode = 'FULL'

# ---- objects
ob_plane = bpy.data.objects.new('Plane', me_plane)
ob_plane_001 = bpy.data.objects.new('Plane.001', me_plane_001)
ob_plane_002 = bpy.data.objects.new('Plane.002', me_plane_002)
ob_plane_003 = bpy.data.objects.new('Plane.003', me_plane_004)
ob_plane_004 = bpy.data.objects.new('Plane.004', cu_plane_004)
ob_plane_005 = bpy.data.objects.new('Plane.005', me_plane_006)
ob_plane_006 = bpy.data.objects.new('Plane.006', me_plane_007)
ob_plane_007 = bpy.data.objects.new('Plane.007', me_plane_008)
ob_collection = bpy.data.objects.new('Collection', None)
ob_plane_008 = bpy.data.objects.new('Plane.008', me_plane_003)
ob_plane_010 = bpy.data.objects.new('Plane.010', me_plane_009)
ob_plane_011 = bpy.data.objects.new('Plane.011', me_plane_010)
ob_plane_009 = bpy.data.objects.new('Plane.009', me_plane_011)

# ---- transforms, parenting, visibility, modifiers, constraints
ob_plane.location = (0.0, 0.0, 0.0)
ob_plane_001.location = (0.0, 0.0, 0.0)
_m = ob_plane_001.modifiers.new('Smooth by Angle', 'NODES')
_m.node_group = ng_smooth_by_angle
_m.use_pin_to_last = True
_m.show_group_selector = False
ob_plane_002.location = (0.0, 0.0, 0.0)
ob_plane_003.location = (4.375, -3.178, 1.4)
ob_plane_003.scale = (1.0, -1.0, 1.0)
_m = ob_plane_003.modifiers.new('Smooth by Angle', 'NODES')
_m.node_group = ng_smooth_by_angle
_m.use_pin_to_last = True
_m.show_group_selector = False
ob_plane_004.location = (0.0, 0.0, 0.0)
ob_plane_005.location = (4.385, -3.184, 0.7288)
ob_plane_005.scale = (1.0, -0.6083, 1.0)
ob_plane_006.location = (6.25, -2.75, 0.0)
ob_plane_007.location = (5.391, -2.944, 0.5773)
ob_plane_007.rotation_euler = (0.0, -0.0, 1.382)
ob_plane_007.scale = (0.5769, 0.5769, 0.5769)
ob_collection.location = (5.682, -2.059, 0.04299)
ob_collection.rotation_euler = (0.0, -0.0, -2.424)
ob_collection.scale = (0.3409, 0.3409, 0.3409)
ob_collection.instance_type = 'COLLECTION'
ob_plane_008.location = (6.541, -1.676, 1.178)
ob_plane_008.rotation_euler = (1.571, -4.371e-08, 1.571)
_m = ob_plane_008.modifiers.new('Shrinkwrap', 'SHRINKWRAP')
_m.target = ob_plane_002
_m = ob_plane_008.modifiers.new('Solidify', 'SOLIDIFY')
_m.offset = 0.0
ob_plane_010.location = (6.541, -2.578, 1.288)
ob_plane_010.rotation_euler = (1.571, -4.371e-08, 1.571)
_m = ob_plane_010.modifiers.new('Shrinkwrap', 'SHRINKWRAP')
_m.target = ob_plane_002
_m = ob_plane_010.modifiers.new('Solidify', 'SOLIDIFY')
_m.offset = 0.0
ob_plane_011.location = (5.617, -3.063, 1.135)
ob_plane_011.rotation_euler = (1.571, -4.371e-08, 0.0)
_m = ob_plane_011.modifiers.new('Shrinkwrap', 'SHRINKWRAP')
_m.target = ob_plane_002
_m = ob_plane_011.modifiers.new('Solidify', 'SOLIDIFY')
_m.offset = 0.0
ob_plane_009.location = (6.252, -3.138, 1.33)
ob_plane_009.rotation_euler = (1.571, -4.371e-08, 0.0)
_m = ob_plane_009.modifiers.new('Shrinkwrap', 'SHRINKWRAP')
_m.target = ob_plane_002
_m = ob_plane_009.modifiers.new('Solidify', 'SOLIDIFY')
_m.offset = 0.0
ob_collection.instance_collection = col_collection

# ---- collection membership
col_collection.objects.link(ob_plane)
col_collection.objects.link(ob_plane_001)
col_collection.objects.link(ob_plane_002)
col_collection.objects.link(ob_plane_003)
col_collection.objects.link(ob_plane_004)
col_collection.objects.link(ob_plane_005)
col_collection.objects.link(ob_plane_006)
col_collection.objects.link(ob_plane_007)
col_collection.objects.link(ob_collection)
col_collection.objects.link(ob_plane_008)
col_collection.objects.link(ob_plane_010)
col_collection.objects.link(ob_plane_011)
col_collection.objects.link(ob_plane_009)

# ---- scene / render settings (as saved in the file)
scene.frame_start = 1; scene.frame_end = 250; scene.frame_set(1)
scene.render.engine = 'BLENDER_EEVEE_NEXT'
bpy.context.view_layer.update()

# ---- added for rendering (the .blend has no active camera and no usable light): camera, sun
cam_auto = bpy.data.cameras.new('AutoCamera')
cam_auto.lens = 50.0
cam_auto.sensor_width = 36.0
cam_auto.clip_end = 1000.0
ob_auto_camera = bpy.data.objects.new('AutoCamera', cam_auto)
scene.collection.objects.link(ob_auto_camera)
ob_auto_camera.location = (13.0185, -12.7317, 9.66483)
ob_auto_camera.rotation_euler = (1.09748, -7.21219e-08, 0.694738)
scene.camera = ob_auto_camera
light_auto_sun = bpy.data.lights.new('AutoSun', 'SUN')
light_auto_sun.energy = 3.0
light_auto_sun.angle = 0.0523599
ob_auto_sun = bpy.data.objects.new('AutoSun', light_auto_sun)
scene.collection.objects.link(ob_auto_sun)
ob_auto_sun.rotation_euler = (0.872665, 0.174533, 0.523599)
bpy.context.view_layer.update()
